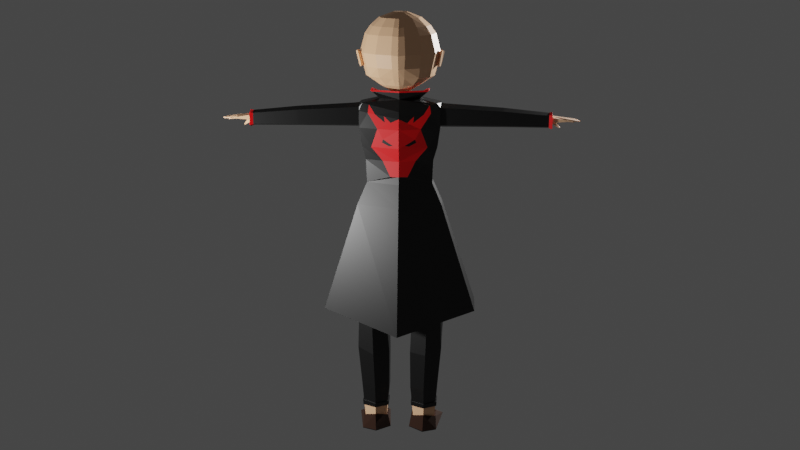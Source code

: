 # Source: LP-Human.blend  (saved by Blender 3.1.7; exported with 4.5.12 LTS)
import bpy
from mathutils import Matrix  # noqa: F401  (used for matrix-valued properties, if any)

bpy.ops.wm.read_factory_settings(use_empty=True)
scene = bpy.context.scene
scene.name = 'Scene'

# ---- collections
col_collection = bpy.data.collections.new('Collection'); scene.collection.children.link(col_collection)
col_collection_001 = bpy.data.collections.new('Collection.001'); col_collection.children.link(col_collection_001)

# ---- materials (node trees are filled in below, after node groups)
mat_material_001 = bpy.data.materials.new('Material.001')
mat_band = bpy.data.materials.new('Band')
mat_black = bpy.data.materials.new('Black')
mat_red = bpy.data.materials.new('red')
mat_shoes = bpy.data.materials.new('shoes')
mat_material = bpy.data.materials.new('Material')

# ---- material node trees
mat_material_001.use_nodes = True; mat_material_001.node_tree.nodes.clear()
_N = mat_material_001.node_tree.nodes; _L = mat_material_001.node_tree.links
n0 = _N.new('ShaderNodeBsdfPrincipled'); n0.name = 'Principled BSDF'; n0.location = (10, 300)
n0.distribution = 'GGX'
n0.subsurface_method = 'RANDOM_WALK_SKIN'
n0.inputs[0].default_value = (0.956, 0.5583, 0.3231, 1.0)
n0.inputs[3].default_value = 1.45
n0.inputs[27].default_value = (0.0, 0.0, 0.0, 1.0)
n0.inputs[28].default_value = 1.0
n1 = _N.new('ShaderNodeOutputMaterial'); n1.name = 'Material Output'; n1.location = (300, 300)
_L.new(n0.outputs[0], n1.inputs[0])
n1.is_active_output = True
mat_band.use_nodes = True; mat_band.node_tree.nodes.clear()
_N = mat_band.node_tree.nodes; _L = mat_band.node_tree.links
n0 = _N.new('ShaderNodeBsdfPrincipled'); n0.name = 'Principled BSDF'; n0.location = (10, 300)
n0.distribution = 'GGX'
n0.subsurface_method = 'RANDOM_WALK_SKIN'
n0.inputs[0].default_value = (0.6258, 0.6258, 0.6258, 1.0)
n0.inputs[2].default_value = 0.7857
n0.inputs[3].default_value = 1.45
n0.inputs[27].default_value = (0.0, 0.0, 0.0, 1.0)
n0.inputs[28].default_value = 1.0
n1 = _N.new('ShaderNodeOutputMaterial'); n1.name = 'Material Output'; n1.location = (300, 300)
_L.new(n0.outputs[0], n1.inputs[0])
n1.is_active_output = True
mat_black.use_nodes = True; mat_black.node_tree.nodes.clear()
_N = mat_black.node_tree.nodes; _L = mat_black.node_tree.links
n0 = _N.new('ShaderNodeBsdfPrincipled'); n0.name = 'Principled BSDF'; n0.location = (10, 300)
n0.distribution = 'GGX'
n0.subsurface_method = 'RANDOM_WALK_SKIN'
n0.inputs[0].default_value = (0.005333, 0.005333, 0.005333, 1.0)
n0.inputs[2].default_value = 0.3857
n0.inputs[3].default_value = 1.45
n0.inputs[27].default_value = (0.0, 0.0, 0.0, 1.0)
n0.inputs[28].default_value = 1.0
n1 = _N.new('ShaderNodeOutputMaterial'); n1.name = 'Material Output'; n1.location = (300, 300)
_L.new(n0.outputs[0], n1.inputs[0])
n1.is_active_output = True
mat_red.use_nodes = True; mat_red.node_tree.nodes.clear()
_N = mat_red.node_tree.nodes; _L = mat_red.node_tree.links
n0 = _N.new('ShaderNodeBsdfPrincipled'); n0.name = 'Principled BSDF'; n0.location = (10, 300)
n0.distribution = 'GGX'
n0.subsurface_method = 'RANDOM_WALK_SKIN'
n0.inputs[0].default_value = (1.0, 0.0, 0.001114, 1.0)
n0.inputs[3].default_value = 1.45
n0.inputs[27].default_value = (0.0, 0.0, 0.0, 1.0)
n0.inputs[28].default_value = 1.0
n1 = _N.new('ShaderNodeOutputMaterial'); n1.name = 'Material Output'; n1.location = (300, 300)
_L.new(n0.outputs[0], n1.inputs[0])
n1.is_active_output = True
mat_shoes.use_nodes = True; mat_shoes.node_tree.nodes.clear()
_N = mat_shoes.node_tree.nodes; _L = mat_shoes.node_tree.links
n0 = _N.new('ShaderNodeBsdfPrincipled'); n0.name = 'Principled BSDF'; n0.location = (10, 300)
n0.distribution = 'GGX'
n0.subsurface_method = 'RANDOM_WALK_SKIN'
n0.inputs[0].default_value = (0.0248, 0.006515, 0.0005363, 1.0)
n0.inputs[2].default_value = 0.922
n0.inputs[3].default_value = 1.45
n0.inputs[27].default_value = (0.0, 0.0, 0.0, 1.0)
n0.inputs[28].default_value = 1.0
n1 = _N.new('ShaderNodeOutputMaterial'); n1.name = 'Material Output'; n1.location = (300, 300)
_L.new(n0.outputs[0], n1.inputs[0])
n1.is_active_output = True
mat_material.use_nodes = True; mat_material.node_tree.nodes.clear()
_N = mat_material.node_tree.nodes; _L = mat_material.node_tree.links
n0 = _N.new('ShaderNodeBsdfPrincipled'); n0.name = 'Principled BSDF'; n0.location = (10, 300)
n0.distribution = 'GGX'
n0.subsurface_method = 'RANDOM_WALK_SKIN'
n0.inputs[0].default_value = (0.8, 0.5346, 0.0, 1.0)
n0.inputs[1].default_value = 0.7523
n0.inputs[2].default_value = 0.8578
n0.inputs[3].default_value = 1.45
n0.inputs[27].default_value = (0.0, 0.0, 0.0, 1.0)
n0.inputs[28].default_value = 1.0
n1 = _N.new('ShaderNodeOutputMaterial'); n1.name = 'Material Output'; n1.location = (300, 300)
_L.new(n0.outputs[0], n1.inputs[0])
n1.is_active_output = True

# ---- world
world_world = bpy.data.worlds.new('World'); scene.world = world_world
world_world.use_nodes = True; world_world.node_tree.nodes.clear()
_N = world_world.node_tree.nodes; _L = world_world.node_tree.links
n0 = _N.new('ShaderNodeOutputWorld'); n0.name = 'World Output'; n0.location = (300, 300)
n1 = _N.new('ShaderNodeBackground'); n1.name = 'Background'; n1.location = (10, 300)
n1.inputs[0].default_value = (0.05088, 0.05088, 0.05088, 1.0)
_L.new(n1.outputs[0], n0.inputs[0])
n0.is_active_output = True
world_world.color = (0.05088, 0.05088, 0.05088)
world_world.use_sun_shadow = False
world_world.sun_shadow_jitter_overblur = 0.0

# ---- cameras
cam_camera_001 = bpy.data.cameras.new('Camera.001')
cam_camera_001.clip_end = 100.0
cam_camera_001.ortho_scale = 7.314

# ---- lights
light_light_001 = bpy.data.lights.new('Light.001', 'POINT')
light_light_001.transmission_factor = 0.0
light_light_001.energy = 500.0
light_light_001.shadow_soft_size = 0.1
light_light_001.shadow_maximum_resolution = 0.006
light_light_001.use_absolute_resolution = True
light_light_002 = bpy.data.lights.new('Light.002', 'POINT')
light_light_002.transmission_factor = 0.0
light_light_002.energy = 200.0
light_light_002.shadow_soft_size = 0.1
light_light_002.shadow_maximum_resolution = 0.006
light_light_002.use_absolute_resolution = True

# ---- meshes
me_cylinder = bpy.data.meshes.new('Cylinder')
me_cylinder.from_pydata([(0.434, 0.227, 0.2137), (0.6257, 0.1163, 0.2137), (0.6257, -0.1051, 0.2137), (0.434, -0.2158, 0.2137), (0.2422, -0.1051, 0.2137), (0.2422, 0.1163, 0.2137), (0.7544, 0.1396, 4.565), (0.4378, 0.3224, 4.565), (0.7544, -0.1759, 4.565), (0.4378, -0.3587, 4.565), (0.1199, -0.4665, 4.565), (0.1215, 0.42, 4.565), (-0.00035, 0.4553, 4.554), (-0.001143, -0.5123, 4.565), (0.6492, 0.06774, 4.795), (0.398, 0.2339, 4.795), (0.6492, -0.1597, 4.795), (0.4029, -0.3259, 4.795), (0.1095, -0.4238, 4.795), (0.1106, 0.3227, 4.795), (0.0001921, 0.3561, 4.785), (0.0002052, -0.4311, 4.795), (0.5694, 0.03912, 4.93), (0.3299, 0.1774, 4.93), (0.5694, -0.1325, 4.93), (0.3299, -0.2708, 4.93), (0.09065, -0.3523, 4.93), (0.09188, 0.2512, 4.93), (-0.0007501, 0.2816, 4.922), (-0.0002716, -0.3678, 4.931), (0.4691, 0.06594, 5.143), (0.2716, 0.18, 5.143), (0.4691, -0.1026, 5.143), (0.2716, -0.2166, 5.143), (0.07399, -0.2839, 5.143), (0.07697, 0.2409, 5.143), (0.0002658, 0.2687, 5.136), (-0.001013, -0.3125, 5.143), (0.4716, 0.07256, 5.342), (0.2741, 0.1866, 5.342), (0.4716, -0.1084, 5.342), (0.2741, -0.2224, 5.342), (0.07506, -0.2896, 5.342), (0.07666, 0.2474, 5.342), (-9.581e-07, 0.2752, 5.335), (0.0001015, -0.3182, 5.342), (0.5, 0.08003, 5.433), (0.2902, 0.2012, 5.433), (0.5, -0.1152, 5.433), (0.2902, -0.2363, 5.433), (0.07958, -0.3078, 5.433), (0.08084, 0.2658, 5.433), (-0.00051, 0.2944, 5.426), (-7.405e-05, -0.3381, 5.433), (0.5254, 0.1199, 5.617), (0.3055, 0.2566, 5.617), (0.5254, -0.1507, 5.617), (0.3055, -0.2476, 5.617), (0.08342, -0.3224, 5.617), (0.08569, 0.3117, 5.617), (0.0002445, 0.3428, 5.609), (-4.172e-05, -0.3542, 5.617), (0.6207, 0.1555, 5.953), (0.3539, 0.2913, 5.966), (0.6207, -0.2808, 5.953), (0.4087, -0.4509, 5.953), (0.1119, -0.5512, 5.953), (0.103, 0.3559, 5.966), (0.0002135, 0.3657, 5.961), (7.659e-05, -0.5514, 5.953), (0.6179, 0.1557, 6.134), (0.3514, 0.2915, 6.12), (0.6179, -0.2805, 6.134), (0.4059, -0.4506, 6.134), (0.1113, -0.5509, 6.134), (0.1015, 0.3562, 6.12), (-0.0016, 0.3659, 6.124), (-0.0005913, -0.5273, 6.134), (0.6488, 0.1596, 6.644), (0.3473, 0.2854, 6.478), (0.6488, -0.1521, 6.654), (0.3473, -0.2821, 6.478), (0.09526, -0.3675, 6.478), (0.09639, 0.3501, 6.478), (-0.0008441, 0.3667, 6.469), (1.568e-05, -0.3575, 6.478), (0.5212, 0.1397, 6.701), (0.2885, 0.261, 6.54), (0.5212, -0.1229, 6.701), (0.2885, -0.2442, 6.54), (0.0793, -0.3157, 6.54), (0.08165, 0.3258, 6.54), (0.0001742, 0.3544, 6.532), (-0.0004777, -0.3133, 6.54), (0.3838, 0.1243, 6.702), (0.2087, 0.2123, 6.643), (0.3838, -0.1026, 6.702), (0.2087, -0.1906, 6.643), (0.05816, -0.2425, 6.643), (0.05929, 0.2593, 6.643), (-0.0002985, 0.2843, 6.638), (0.0002727, -0.2518, 6.644), (0.1492, 0.01584, 6.775), (0.08658, 0.05202, 6.775), (0.1492, -0.07093, 6.775), (0.08658, -0.1071, 6.775), (0.0242, -0.1284, 6.775), (0.02533, 0.07134, 6.775), (-0.0001529, 0.07973, 6.773), (0.0004099, -0.1375, 6.775), (0.0975, 0.0005692, 6.892), (0.05641, 0.03673, 6.892), (0.0975, -0.08614, 6.892), (0.05641, -0.1223, 6.892), (0.0156, -0.1436, 6.892), (0.01624, 0.05603, 6.892), (-0.0008294, 0.05989, 6.89), (-0.0003613, -0.1472, 6.892), (0.7005, -0.2039, 6.351), (0.6912, 0.17, 6.308), (0.662, -0.0107, 6.336), (1.722, 0.115, 6.542), (1.722, -0.1104, 6.552), (1.697, -0.1511, 6.405), (1.69, 0.1241, 6.371), (1.675, -0.01474, 6.373), (0.6488, -0.002582, 6.698), (1.719, -0.003753, 6.574), (2.596, 0.008327, 6.47), (2.596, 0.0975, 6.45), (2.573, 0.1048, 6.359), (2.596, -0.07064, 6.465), (2.595, -0.1412, 6.37), (2.574, -0.05711, 6.336), (0.896, 0.1533, 6.337), (0.8732, 0.1434, 6.615), (0.9046, -0.185, 6.376), (0.8691, -0.01153, 6.349), (0.8732, -0.1372, 6.625), (0.8732, -0.002917, 6.669), (0.5212, 0.006783, 6.719), (0.3838, 0.009471, 6.703), (0.1492, -0.02808, 6.775), (0.1102, -0.04332, 6.892), (0.8047, 0.1608, 6.324), (0.8136, -0.1935, 6.365), (0.7731, -0.1439, 6.638), (0.7731, 0.1506, 6.628), (0.7767, -0.01116, 6.343), (0.7731, -0.002767, 6.682), (2.483, -0.01388, 6.344), (2.504, -0.0787, 6.381), (2.521, 0.06097, 6.449), (2.499, 0.06973, 6.357), (2.521, -0.04971, 6.462), (2.521, 0.002413, 6.482), (1.681, 0.117, 6.547), (1.638, -0.01452, 6.371), (1.679, -0.003695, 6.58), (1.653, 0.1261, 6.369), (1.661, -0.1534, 6.403), (1.681, -0.1122, 6.557), (1.735, -0.147, 6.404), (1.728, 0.1204, 6.371), (1.758, -0.1071, 6.547), (1.756, -0.003746, 6.568), (1.713, -0.01483, 6.372), (1.758, 0.1114, 6.537), (2.802, 0.007221, 6.444), (2.802, 0.09556, 6.41), (2.797, 0.09948, 6.377), (2.802, -0.1054, 6.428), (2.804, -0.1189, 6.392), (2.791, -0.04162, 6.395), (3.066, -0.01649, 6.382), (2.949, 0.07955, 6.376), (2.947, 0.0809, 6.363), (3.02, -0.1043, 6.388), (3.021, -0.1048, 6.373), (3.063, -0.02842, 6.368), (2.679, -0.1382, 6.376), (2.658, -0.05957, 6.395), (2.62, -0.1692, 6.319), (2.617, -0.1305, 6.275), (2.667, -0.1425, 6.284), (2.673, -0.1706, 6.326), (2.728, -0.2121, 6.208), (2.722, -0.1897, 6.198), (2.735, -0.1785, 6.212), (2.74, -0.2002, 6.223), (2.802, 0.06529, 6.42), (2.949, 0.06037, 6.378), (2.947, 0.06, 6.368), (2.796, 0.06192, 6.387), (3.041, 0.02743, 6.383), (2.802, 0.05933, 6.43), (3.038, 0.0272, 6.371), (2.796, 0.05469, 6.385), (2.912, -0.1102, 6.412), (2.923, -0.002383, 6.422), (2.916, -0.03386, 6.384), (2.914, -0.1144, 6.382), (2.839, 0.09284, 6.406), (2.836, 0.09542, 6.38), (2.839, 0.06271, 6.412), (2.835, 0.06125, 6.388), (2.922, 0.05069, 6.409), (2.917, 0.04862, 6.38), (2.922, 0.0127, 6.417), (2.802, 0.008207, 6.442), (3.041, 0.01345, 6.384), (3.038, 0.0123, 6.37), (2.916, 0.01115, 6.378), (2.795, 0.004413, 6.383), (3.064, -0.0164, 6.368), (2.917, -0.003495, 6.385), (2.793, 0.003299, 6.384), (3.066, -0.03327, 6.38), (2.923, -0.04651, 6.418), (2.802, -0.05778, 6.436), (3.064, -0.03278, 6.369), (2.794, -0.05332, 6.398), (2.917, -0.04459, 6.386), (2.802, -0.05966, 6.433), (2.912, -0.07341, 6.415), (3.02, -0.08198, 6.39), (3.018, -0.08172, 6.376), (2.795, -0.05669, 6.397), (2.907, -0.07202, 6.382), (2.985, -0.111, 6.399), (2.987, -0.1129, 6.373), (2.985, -0.0774, 6.401), (2.981, -0.07667, 6.376), (3.026, -0.03094, 6.371), (3.031, -0.01011, 6.394), (3.027, -0.0103, 6.371), (3.031, -0.03893, 6.392), (3.027, -0.03796, 6.372), (3.013, 0.03563, 6.391), (3.009, 0.03488, 6.372), (3.013, 0.00986, 6.396), (3.008, 0.009416, 6.371), (2.924, 0.08671, 6.388), (2.924, 0.05771, 6.392), (2.921, 0.08879, 6.368), (2.921, 0.05697, 6.375), (2.573, 0.07709, 6.364), (0.2023, 0.04917, 6.97), (0.1157, 0.1254, 6.97), (0.229, -0.04336, 6.97), (0.1157, -0.2099, 6.97), (0.2023, -0.1336, 6.97), (0.02961, -0.2548, 6.97), (0.03097, 0.1661, 6.97), (-0.0009228, 0.1742, 6.967), (0.0007486, -0.2623, 6.97), (0.1002, 0.02627, 8.437), (0.05852, 0.07815, 8.43), (0.113, -0.01822, 8.437), (0.05852, -0.0983, 8.437), (0.1002, -0.06164, 8.437), (0.01714, -0.1199, 8.437), (0.01779, 0.09773, 8.43), (0.0004851, 0.1016, 8.429), (0.0004593, -0.1235, 8.437), (0.329, -0.4407, 7.227), (0.3519, -0.5366, 7.42), (0.3841, -0.5724, 7.681), (0.3402, -0.5315, 8.032), (0.2134, -0.3128, 8.338), (0.0617, -0.3921, 8.338), (0.09682, -0.6586, 8.032), (0.1106, -0.7153, 7.681), (0.09698, -0.6698, 7.42), (0.08997, -0.548, 7.227), (0.329, 0.3224, 7.227), (0.3519, 0.4197, 7.42), (0.3841, 0.4561, 7.681), (0.3402, 0.3976, 8.024), (0.2134, 0.259, 8.33), (0.3067, 0.1618, 8.33), (0.5259, 0.2191, 8.024), (0.6001, 0.251, 7.681), (0.5493, 0.231, 7.42), (0.5103, 0.1776, 7.227), (-0.003384, 0.4389, 7.22), (0.0002185, 0.5644, 7.411), (0.0005334, 0.6114, 7.671), (-0.00114, 0.5357, 8.015), (0.0006336, 0.3451, 8.325), (0.06409, 0.3308, 8.33), (0.1007, 0.5127, 8.024), (0.1149, 0.5855, 7.681), (0.101, 0.5403, 7.42), (0.09374, 0.4195, 7.227), (0.3538, -0.01923, 8.338), (0.6013, -0.06049, 8.032), (0.6848, -0.04313, 7.681), (0.6283, -0.04323, 7.42), (0.5843, -0.04331, 7.227), (0.3067, -0.1784, 8.338), (0.5259, -0.3159, 8.032), (0.6001, -0.3301, 7.681), (0.5493, -0.3107, 7.42), (0.5103, -0.2588, 7.227), (-0.00108, -0.566, 7.227), (0.0002968, -0.6922, 7.42), (0.000363, -0.7392, 7.681), (-0.001292, -0.6799, 8.033), (0.0004994, -0.4054, 8.338), (0.06312, -0.4474, 7.074), (0.3336, 0.1334, 7.074), (0.06572, 0.3197, 7.074), (0.3846, -0.04336, 7.074), (0.3336, -0.2158, 7.074), (0.2275, -0.3615, 7.074), (0.2275, 0.2419, 7.074), (-0.0003356, 0.3352, 7.068), (-0.001034, -0.4618, 7.074), (0.2908, -0.4544, 8.185), (0.08196, -0.5635, 8.185), (0.2908, 0.3402, 8.177), (0.4418, 0.1923, 8.177), (-0.002117, 0.4588, 8.17), (0.08526, 0.439, 8.177), (0.5065, -0.05018, 8.185), (0.4418, -0.2693, 8.185), (-0.0003295, -0.5818, 8.186), (0.6488, 0.04257, 6.683), (0.5212, 0.04377, 6.714), (0.3838, 0.04143, 6.703), (0.1492, -0.01585, 6.775), (0.1066, -0.0311, 6.892), (1.72, 0.02931, 6.565), (2.596, 0.03315, 6.464), (0.8732, 0.03781, 6.654), (0.7731, 0.03993, 6.667), (2.521, 0.01871, 6.473), (1.679, 0.02989, 6.571), (1.757, 0.02832, 6.559), (0.2215, -0.01761, 6.97), (0.1094, -0.005838, 8.437), (0.5637, 0.01817, 7.227), (0.6063, 0.0331, 7.42), (0.6612, 0.03874, 7.681), (0.5803, 0.01733, 8.03), (0.3407, 0.03115, 8.336), (0.3704, 0.005848, 7.074), (0.4885, 0.01732, 8.183), (0.7465, 0.02076, 7.69), (0.6899, 0.008726, 7.424), (0.6518, 0.08051, 7.424), (0.7056, 0.09775, 7.69), (0.7164, -0.007014, 7.697), (0.6764, 0.06823, 7.697), (0.6238, 0.05138, 7.436), (0.6611, -0.01877, 7.436), (0.574, -0.01257, 7.227), (0.6173, -0.005066, 7.42), (0.673, -0.002198, 7.681), (0.5908, -0.02158, 8.031), (0.3472, 0.005964, 8.337), (0.3775, -0.01876, 7.074), (0.4975, -0.01643, 8.184), (0.6488, 0.01999, 6.69), (0.5212, 0.02528, 6.716), (0.3838, 0.02545, 6.703), (0.1492, -0.02197, 6.775), (0.1084, -0.03721, 6.892), (1.719, 0.01278, 6.569), (2.596, 0.02074, 6.467), (0.8732, 0.01745, 6.662), (0.7731, 0.01858, 6.674), (2.521, 0.01056, 6.478), (1.679, 0.0131, 6.576), (1.756, 0.01229, 6.564), (0.2252, -0.03049, 6.97), (0.1112, -0.01203, 8.437), (0.6708, 0.04462, 7.401), (0.7246, 0.06615, 7.721), (0.6424, 0.0163, 7.414), (0.695, 0.03735, 7.727), (0.107, -0.5022, 6.225), (-0.0004299, -0.5066, 6.226), (0.1001, 0.3545, 6.215), (0.3503, 0.2899, 6.215), (0.3903, -0.4058, 6.225), (-0.001399, 0.3661, 6.216), (0.6592, -0.2422, 6.243), (0.6495, 0.1619, 6.209), (0.4347, 0.249, 0.4567), (0.6455, 0.1273, 0.4573), (0.6455, -0.1161, 0.4573), (0.4347, -0.2378, 0.4567), (0.224, -0.1161, 0.4567), (0.224, 0.1273, 0.4567), (0.436, 0.288, 0.8552), (0.6806, 0.1468, 0.9531), (0.6806, -0.1356, 0.9531), (0.436, -0.2768, 0.8552), (0.1914, -0.1356, 0.8553), (0.1914, 0.1468, 0.8553), (0.7434, 0.167, 1.734), (0.464, 0.3283, 1.636), (0.7435, -0.1557, 1.734), (0.464, -0.3171, 1.636), (0.1844, -0.1557, 1.636), (0.1845, 0.167, 1.636), (0.8394, 0.2173, 3.949), (0.4852, 0.4445, 3.948), (0.8393, -0.2264, 3.949), (0.4852, -0.3925, 3.948), (0.1773, -0.4273, 3.855), (0.09409, 0.5124, 3.947), (0.1438, -0.1992, 2.716), (0.1439, 0.2086, 2.716), (0.8501, -0.1991, 2.824), (0.497, -0.4031, 2.716), (0.497, 0.4124, 2.715), (0.8501, 0.2086, 2.824), (0.1194, -0.2092, 3.349), (0.8602, -0.2091, 3.457), (0.4898, 0.4324, 3.349), (0.1194, 0.2185, 3.349), (0.4898, -0.423, 3.349), (0.8602, 0.2185, 3.457), (0.2323, 0.1515, 2.206), (0.4814, -0.3237, 2.206), (0.7304, 0.1514, 2.292), (0.1961, -0.159, 2.206), (0.7666, -0.1589, 2.304), (0.4814, 0.2952, 2.233), (0.09456, -0.2404, 3.652), (0.8764, -0.2265, 3.653), (0.4921, 0.4356, 3.653), (0.0896, 0.2532, 3.652), (0.492, -0.4104, 3.653), (0.8764, 0.2361, 3.653), (0.0003932, -0.3351, 3.708), (-0.001367, 0.494, 3.987), (0.7689, 0.1938, 4.394), (0.4453, 0.381, 4.394), (0.769, -0.1814, 4.394), (0.4454, -0.3687, 4.394), (0.1232, -0.4785, 4.394), (0.1246, 0.4805, 4.394), (0.0004379, -0.5247, 4.394), (7.395e-05, 0.4975, 4.383), (0.7571, 0.1409, 4.565), (0.439, 0.3251, 4.566), (0.757, -0.1775, 4.565), (0.439, -0.3615, 4.565), (0.121, -0.4694, 4.565), (0.1223, 0.4228, 4.566), (0.0003981, 0.4575, 4.554), (-0.0004305, -0.5148, 4.565), (-0.0001622, -0.5347, 4.237), (1.905e-05, 0.514, 4.228), (0.1151, 0.5054, 4.242), (0.4543, 0.4006, 4.242), (0.4543, -0.3886, 4.242), (0.1433, -0.5043, 4.241), (0.795, 0.2034, 4.242), (0.795, -0.1915, 4.242), (0.0004839, 0.5405, 4.06), (0.4652, 0.4195, 4.059), (0.1581, -0.4897, 4.058), (0.8238, -0.2033, 4.059), (-0.0001207, -0.4853, 4.02), (0.1082, 0.5298, 4.059), (0.4652, -0.4108, 4.059), (0.8238, 0.212, 4.059), (0.4347, 0.252, 0.4565), (0.6481, 0.1288, 0.4571), (0.6481, -0.1176, 0.4571), (0.4347, -0.2408, 0.4565), (0.2213, -0.1176, 0.4565), (0.2213, 0.1288, 0.4565), (-0.0009675, 0.3043, 6.966), (0.4968, 0.1639, 6.966), (0.4968, -0.1171, 6.966), (0.3422, 0.1199, 6.81), (-0.001577, 0.2812, 6.81), (0.07305, -0.2722, 6.61), (0.3422, -0.1519, 6.81), (0.1764, -0.2551, 6.797), (0.01929, -0.4013, 8.338), (0.01921, 0.3409, 8.326), (0.01737, -0.6759, 8.032), (0.01824, 0.4542, 8.171), (0.01728, 0.5315, 8.017), (0.01517, -0.736, 7.681), (0.01833, -0.5777, 8.186), (0.01512, 0.6081, 7.672), (0.6334, 0.2047, 6.728), (0.6882, -0.2412, 6.707), (-0.0005974, 0.3884, 6.586), (0.112, -0.4015, 6.462), (0.6907, 0.2362, 6.254), (0.6907, -0.3888, 6.14), (0.1365, -0.5569, 6.14), (-4.301e-05, 0.4675, 6.254), (0.6455, 0.1946, 5.888), (0.6455, -0.3729, 5.947), (0.1635, -0.5685, 5.947), (0.0001796, 0.4481, 5.888), (0.578, 0.1893, 5.627), (0.578, -0.1721, 5.6), (0.1451, -0.3318, 5.6), (0.0001228, 0.3968, 5.627), (0.5602, 0.2083, 5.185), (0.5602, -0.1552, 5.162), (0.1764, -0.3489, 5.162), (0.0004079, 0.4608, 5.185), (1.323, 0.2992, 2.603), (1.323, -0.4125, 2.592), (0.7032, -0.6531, 2.292), (0.0001551, 0.9743, 2.289), (-0.0003798, 0.4195, 6.456), (0.6909, 0.2171, 6.575), (0.6909, -0.3096, 6.455), (0.1216, -0.4625, 6.336), (0.6909, 0.1815, 6.567), (0.6907, 0.02697, 6.249), (0.6907, 0.1918, 6.306), (0.6979, -0.01241, 6.707), (0.6905, 0.1783, 6.644), (0.6909, -0.2044, 6.479), (0.6908, -0.2232, 6.31), (0.6899, -0.1845, 6.653), (2.577, 0.132, 6.45), (2.577, 0.01917, 6.218), (2.577, 0.1396, 6.259), (2.577, 0.01254, 6.552), (2.577, 0.1297, 6.506), (2.577, -0.1498, 6.385), (2.577, -0.1635, 6.262), (2.577, -0.1353, 6.513), (0.7811, 0.1787, 6.562), (0.7807, 0.1755, 6.638), (0.7808, 0.02653, 6.249), (0.7809, 0.1889, 6.305), (0.7801, 0.01758, 6.7), (0.7801, -0.1817, 6.647), (0.7811, -0.2013, 6.475), (0.781, -0.2198, 6.309), (0.8908, 0.1722, 6.63), (0.8911, 0.1852, 6.304), (0.8903, -0.1783, 6.64), (0.8911, -0.2156, 6.308), (0.8913, 0.1753, 6.556), (0.891, 0.02598, 6.25), (0.8903, 0.01721, 6.692), (0.8913, -0.1975, 6.471), (1.662, 0.1485, 6.58), (1.662, 0.1598, 6.297), (1.661, -0.1543, 6.588), (1.662, -0.1865, 6.301), (1.662, 0.1511, 6.515), (1.662, 0.02218, 6.25), (1.661, 0.0146, 6.633), (1.662, -0.1709, 6.442), (1.712, 0.1469, 6.576), (1.712, 0.1581, 6.297), (1.712, -0.1527, 6.584), (1.712, -0.1846, 6.301), (1.712, 0.1496, 6.513), (1.712, 0.02194, 6.251), (1.712, 0.01443, 6.629), (1.712, -0.1691, 6.44), (1.754, 0.1456, 6.573), (1.754, 0.1567, 6.297), (1.753, -0.1514, 6.581), (1.754, -0.1831, 6.3), (1.754, 0.1483, 6.51), (1.754, 0.02173, 6.251), (1.753, 0.01429, 6.626), (1.754, -0.1677, 6.438), (2.523, 0.113, 6.497), (2.523, 0.1216, 6.282), (2.523, -0.1184, 6.503), (2.523, -0.143, 6.284), (2.524, 0.115, 6.448), (2.523, 0.01649, 6.246), (2.523, 0.0107, 6.538), (2.524, -0.131, 6.392), (0.0003638, 0.5504, 4.738), (0.7285, 0.2242, 4.735), (0.7285, -0.2293, 4.714), (0.2683, -0.4313, 4.637), (0.2101, -0.2405, 6.815), (0.1014, -0.2595, 6.631), (0.1727, -0.3846, 6.488), (0.1948, -0.5392, 6.14), (0.2143, -0.5479, 5.947), (0.1907, -0.315, 5.6), (0.2168, -0.3285, 5.162), (0.7685, -0.6277, 2.323), (0.1816, -0.4464, 6.348), (0.3168, -0.41, 4.645), (-0.001061, 0.3008, 6.942), (0.473, -0.1225, 6.942), (0.473, 0.1571, 6.942), (0.1605, -0.2577, 6.768), (0.1934, -0.2435, 6.787), (0.0003081, 0.4384, 5.34), (0.2811, 0.2959, 5.627), (0.4783, 0.2603, 5.888), (0.3655, 0.3451, 6.254), (0.1478, 0.3867, 5.331), (0.1398, 0.391, 6.379), (0.2526, 0.3454, 6.499), (0.4134, 0.2983, 6.527), (0.534, 0.263, 6.548), (0.5133, 0.2395, 6.701), (0.2385, 0.3643, 6.378), (0.2711, 0.3605, 6.059), (0.09976, 0.4153, 5.945), (0.1719, 0.3852, 5.929), (0.2942, 0.3445, 5.996), (0.4349, 0.2566, 0.5388), (0.6523, 0.1311, 0.5518), (0.6523, -0.1199, 0.5518), (0.4349, -0.2454, 0.5388), (0.2175, -0.1199, 0.5388), (0.2175, 0.1311, 0.5388), (0.6689, 0.1405, 0.5511), (0.6646, 0.1383, 0.4553), (0.6689, -0.1293, 0.5511), (0.6646, -0.1271, 0.4553), (0.4351, -0.2645, 0.5376), (0.4347, -0.2598, 0.4545), (0.201, -0.1295, 0.5375), (0.2049, -0.1271, 0.4544), (0.201, 0.1407, 0.5375), (0.2049, 0.1383, 0.4544), (0.4347, 0.271, 0.4545), (0.4351, 0.2757, 0.5376), (0.4335, 0.259, 0.3021), (0.6546, 0.133, 0.225), (0.6553, -0.1079, 0.2326), (0.4349, -0.2309, 0.2455), (0.2139, -0.113, 0.233), (0.2135, 0.1301, 0.2286), (0.4183, 0.3448, -0.02594), (0.6628, 0.2343, -0.02692), (0.7696, -0.496, -0.01959), (0.5158, -0.7083, -0.0168), (0.2212, -0.5955, -0.01825), (0.1694, 0.1317, -0.0267), (0.5127, -0.6919, -0.001229), (0.7703, -0.4801, -0.004683), (0.4213, 0.3515, -0.0067), (0.168, 0.1386, -0.01176), (0.2159, -0.5763, -0.003357), (0.6673, 0.2376, -0.01219), (0.7121, -0.1694, 4.657), (0.4238, -0.3455, 4.657), (0.4218, 0.2869, 4.657), (0.7121, 0.1108, 4.657), (-0.0001324, 0.4155, 4.646), (0.1172, 0.3809, 4.657), (-6.995e-05, -0.4743, 4.657), (0.1157, -0.4494, 4.657), (0.7627, 0.1445, 4.57), (0.4418, 0.3316, 4.569), (0.7633, -0.1806, 4.569), (0.4423, -0.3684, 4.567), (0.1236, -0.4766, 4.567), (0.1242, 0.4297, 4.569), (0.0007319, 0.4638, 4.558), (9.182e-05, -0.5214, 4.567), (0.4282, -0.3553, 4.659), (0.7206, 0.1155, 4.662), (0.1199, 0.3906, 4.661), (0.1194, -0.4595, 4.659), (0.7207, -0.175, 4.661), (0.4259, 0.296, 4.662), (-0.0006667, 0.4228, 4.65), (0.0001435, -0.502, 4.659), (0.05025, -0.4935, 4.635), (6.173e-05, -0.5263, 4.572), (0.0001298, -0.5146, 4.664), (0.05024, -0.5061, 4.639)], [], [(0, 1, 639, 638), (1, 2, 640, 639), (2, 3, 641, 640), (3, 4, 642, 641), (4, 5, 643, 642), (5, 0, 638, 643), (657, 656, 16, 17), (7, 6, 448, 449), (394, 393, 475, 476), (12, 11, 453, 454), (395, 394, 476, 477), (10, 13, 455, 452), (390, 395, 477, 472), (13, 12, 454, 455), (11, 7, 449, 453), (9, 10, 452, 451), (391, 390, 472, 473), (8, 9, 451, 450), (18, 17, 25, 26), (659, 658, 15, 14), (661, 660, 20, 19), (660, 662, 21, 20), (663, 657, 17, 18), (656, 659, 14, 16), (662, 663, 18, 21), (658, 661, 19, 15), (27, 28, 36, 35), (16, 14, 22, 24), (21, 18, 26, 29), (15, 19, 27, 23), (17, 16, 24, 25), (14, 15, 23, 22), (19, 20, 28, 27), (20, 21, 29, 28), (35, 36, 44, 43), (28, 29, 37, 36), (26, 25, 33, 34), (24, 22, 30, 32), (29, 26, 34, 37), (23, 27, 35, 31), (25, 24, 32, 33), (22, 23, 31, 30), (41, 40, 48, 49), (36, 37, 45, 44), (34, 33, 41, 42), (32, 30, 38, 40), (37, 34, 42, 45), (31, 35, 43, 39), (33, 32, 40, 41), (30, 31, 39, 38), (53, 50, 58, 61), (38, 39, 47, 46), (43, 44, 52, 51), (44, 45, 53, 52), (42, 41, 49, 50), (40, 38, 46, 48), (45, 42, 50, 53), (39, 43, 51, 47), (59, 60, 68, 67), (47, 51, 59, 55), (49, 48, 56, 57), (46, 47, 55, 54), (51, 52, 60, 59), (52, 53, 61, 60), (50, 49, 57, 58), (48, 46, 54, 56), (69, 66, 74, 77), (60, 61, 69, 68), (58, 57, 65, 66), (56, 54, 62, 64), (61, 58, 66, 69), (55, 59, 67, 63), (57, 56, 64, 65), (54, 55, 63, 62), (72, 70, 389, 388), (63, 67, 75, 71), (65, 64, 72, 73), (62, 63, 71, 70), (67, 68, 76, 75), (68, 69, 77, 76), (66, 65, 73, 74), (64, 62, 70, 72), (83, 84, 92, 91), (383, 382, 82, 85), (385, 384, 83, 79), (73, 72, 388, 386), (70, 71, 385, 389), (384, 387, 84, 83), (387, 383, 85, 84), (382, 386, 81, 82), (91, 92, 100, 99), (84, 85, 93, 92), (82, 81, 89, 90), (80, 126, 140, 88), (85, 82, 90, 93), (79, 83, 91, 87), (81, 80, 88, 89), (78, 79, 87, 86), (92, 93, 101, 100), (90, 89, 97, 98), (329, 86, 94, 330), (93, 90, 98, 101), (87, 91, 99, 95), (89, 88, 96, 97), (86, 87, 95, 94), (331, 102, 110, 332), (141, 142, 104, 96), (96, 104, 105, 97), (97, 105, 106, 98), (98, 106, 109, 101), (95, 103, 102, 94), (99, 107, 103, 95), (100, 108, 107, 99), (332, 110, 247, 340), (109, 106, 114, 117), (103, 107, 115, 111), (105, 104, 112, 113), (102, 103, 111, 110), (107, 108, 116, 115), (108, 109, 117, 116), (106, 105, 113, 114), (159, 156, 121, 124), (160, 157, 125, 123), (161, 160, 123, 122), (157, 159, 124, 125), (374, 158, 127, 369), (151, 150, 133, 132), (149, 126, 80, 146), (133, 246, 193, 197, 213, 216, 173, 181), (153, 152, 129, 130), (150, 153, 130, 246, 133), (154, 151, 132, 131), (155, 154, 131, 128), (373, 155, 128, 370), (158, 139, 138, 161), (372, 149, 139, 371), (148, 144, 134, 137), (146, 145, 136, 138), (145, 148, 137, 136), (144, 147, 135, 134), (366, 367, 142, 141), (104, 142, 143, 112), (88, 140, 141, 96), (329, 328, 78, 86), (392, 391, 473, 474), (6, 8, 450, 448), (393, 392, 474, 475), (119, 78, 147, 144), (118, 120, 148, 145), (80, 118, 145, 146), (120, 119, 144, 148), (364, 126, 149, 372), (139, 149, 146, 138), (375, 165, 155, 373), (165, 164, 154, 155), (164, 162, 151, 154), (166, 163, 153, 150), (163, 167, 152, 153), (162, 166, 150, 151), (127, 158, 161, 122), (371, 139, 158, 374), (137, 134, 159, 157), (138, 136, 160, 161), (136, 137, 157, 160), (134, 135, 156, 159), (123, 125, 166, 162), (124, 121, 167, 163), (125, 124, 163, 166), (122, 123, 162, 164), (127, 122, 164, 165), (369, 127, 165, 375), (234, 236, 217, 174), (131, 132, 180, 172, 171), (129, 334, 370, 128, 168, 209, 195, 190, 169), (128, 131, 171, 223, 219, 168), (181, 180, 185, 184), (130, 129, 169, 170), (175, 191, 192, 176), (230, 232, 226, 178), (244, 242, 175, 176), (233, 235, 214, 179), (229, 230, 178, 177), (242, 243, 191, 175), (180, 181, 173, 221, 227, 172), (184, 185, 189, 188), (180, 132, 182, 185), (132, 133, 183, 182), (133, 181, 184, 183), (186, 187, 188, 189), (183, 184, 188, 187), (185, 182, 186, 189), (182, 183, 187, 186), (204, 190, 193, 205), (205, 193, 170, 203), (206, 195, 209, 208), (196, 194, 210, 211), (190, 195, 197, 193), (206, 207, 197, 195), (238, 206, 208, 240), (245, 205, 203, 244), (169, 190, 204, 202), (171, 172, 201, 198), (173, 216, 215, 200), (170, 169, 202, 203), (172, 227, 228, 201), (168, 219, 218, 199), (222, 218, 219, 221), (237, 220, 217, 236), (208, 209, 213, 212), (212, 213, 197, 207), (241, 212, 207, 239), (214, 174, 217, 220, 179), (209, 168, 216, 213), (168, 199, 215, 216), (232, 231, 225, 226), (237, 222, 200, 233), (222, 221, 173, 200), (224, 223, 171, 198), (231, 224, 198, 229), (226, 225, 177, 178), (228, 227, 223, 224), (219, 223, 227, 221), (235, 234, 174, 214), (239, 238, 194, 196), (241, 211, 210, 240), (245, 192, 191, 243), (225, 231, 229, 177), (228, 224, 231, 232), (198, 201, 230, 229), (201, 228, 232, 230), (215, 199, 234, 235), (220, 237, 233, 179), (222, 237, 236, 218), (200, 215, 235, 233), (199, 218, 236, 234), (212, 241, 240, 208), (207, 206, 238, 239), (211, 241, 239, 196), (194, 238, 240, 210), (205, 245, 243, 204), (192, 245, 244, 176), (202, 204, 243, 242), (203, 202, 242, 244), (193, 246, 130, 170), (270, 269, 259, 261), (116, 117, 255, 254), (113, 112, 251, 250), (112, 143, 249, 251), (117, 114, 252, 255), (114, 113, 250, 252), (110, 111, 248, 247), (115, 116, 254, 253), (111, 115, 253, 248), (256, 257, 262, 261, 259, 260, 258, 377, 341), (280, 279, 257, 256), (290, 487, 262), (279, 290, 262, 257), (346, 280, 256, 341), (300, 295, 258, 260), (289, 309, 264, 263), (269, 300, 260, 259), (309, 486, 261, 264), (318, 310, 274, 305), (305, 274, 273, 306), (306, 273, 272, 491, 307), (307, 491, 488, 308), (327, 492, 486, 309), (315, 314, 304, 265), (265, 304, 303, 266), (266, 303, 302, 267), (267, 302, 301, 268), (319, 326, 300, 269), (317, 318, 305, 285), (285, 305, 306, 286), (286, 306, 307, 287), (287, 307, 308, 288), (323, 327, 309, 289), (314, 313, 299, 304), (304, 299, 298, 303), (303, 298, 297, 302), (302, 297, 296, 301), (326, 325, 295, 300), (347, 311, 284, 342), (342, 284, 283, 343), (343, 283, 282, 344), (344, 282, 281, 345), (348, 322, 280, 346), (316, 312, 294, 275), (275, 294, 293, 276), (276, 293, 292, 277), (277, 292, 291, 278), (321, 324, 290, 279), (312, 317, 285, 294), (294, 285, 286, 293), (293, 286, 287, 493, 292), (292, 493, 490, 291), (324, 489, 487, 290), (311, 316, 275, 284), (284, 275, 276, 283), (283, 276, 277, 282), (282, 277, 278, 281), (322, 321, 279, 280), (310, 315, 265, 274), (274, 265, 266, 273), (273, 266, 267, 272), (272, 267, 268, 271), (320, 319, 269, 270), (252, 250, 315, 310), (247, 248, 316, 311), (253, 254, 317, 312), (248, 253, 312, 316), (340, 247, 311, 347), (251, 249, 313, 314), (254, 255, 318, 317), (250, 251, 314, 315), (255, 252, 310, 318), (271, 268, 319, 320), (281, 278, 321, 322), (291, 490, 489, 324), (278, 291, 324, 321), (345, 281, 322, 348), (301, 296, 325, 326), (288, 308, 327, 323), (268, 301, 326, 319), (308, 488, 492, 327), (360, 345, 348, 363), (376, 340, 347, 362), (363, 348, 346, 361), (359, 344, 345, 360), (381, 353, 349, 379), (357, 342, 343, 358), (362, 347, 342, 357), (361, 346, 341, 377), (121, 333, 339, 167), (135, 335, 338, 156), (167, 339, 337, 152), (78, 328, 336, 147), (365, 364, 328, 329), (94, 102, 331, 330), (147, 336, 335, 135), (152, 337, 334, 129), (156, 338, 333, 121), (368, 332, 340, 376), (367, 331, 332, 368), (365, 329, 330, 366), (378, 351, 352, 379), (355, 354, 352, 351), (353, 356, 350, 349), (380, 355, 351, 378), (358, 343, 355, 380), (297, 298, 356, 353), (343, 344, 354, 355), (359, 297, 353, 381), (344, 359, 381, 354), (298, 358, 380, 356), (356, 380, 378, 350), (350, 378, 379, 349), (140, 365, 366, 141), (142, 367, 368, 143), (143, 368, 376, 249), (140, 126, 364, 365), (295, 361, 377, 258), (313, 362, 357, 299), (299, 357, 358, 298), (354, 381, 379, 352), (297, 359, 360, 296), (325, 363, 361, 295), (249, 376, 362, 313), (296, 360, 363, 325), (333, 369, 375, 339), (335, 371, 374, 338), (339, 375, 373, 337), (328, 364, 372, 336), (330, 331, 367, 366), (336, 372, 371, 335), (337, 373, 370, 334), (338, 374, 369, 333), (74, 73, 386, 382), (76, 77, 383, 387), (75, 76, 387, 384), (71, 75, 384, 385), (77, 74, 382, 383), (386, 388, 118, 80, 81), (5, 395, 390, 0), (388, 389, 119, 120, 118), (389, 385, 79, 78, 119), (4, 394, 395, 5), (3, 393, 394, 4), (2, 392, 393, 3), (1, 391, 392, 2), (0, 390, 391, 1), (620, 396, 397, 621), (621, 397, 398, 622), (622, 398, 399, 623), (623, 399, 400, 624), (398, 397, 402, 404), (624, 400, 401, 625), (625, 401, 396, 620), (438, 439, 435, 432), (401, 400, 406, 407), (397, 396, 403, 402), (399, 398, 404, 405), (396, 401, 407, 403), (400, 399, 405, 406), (459, 458, 445, 441), (436, 433, 410, 411), (437, 434, 409, 408), (434, 435, 413, 409), (432, 436, 411, 412), (433, 437, 408, 410), (430, 428, 419, 416), (429, 427, 417, 414), (431, 426, 415, 418), (428, 431, 418, 419), (427, 430, 416, 417), (426, 429, 414, 415), (416, 419, 425, 421), (414, 417, 424, 420), (418, 415, 423, 422), (419, 418, 422, 425), (417, 416, 421, 424), (415, 414, 420, 423), (407, 406, 429, 426), (405, 404, 430, 427), (402, 403, 431, 428), (403, 407, 426, 431), (406, 405, 427, 429), (404, 402, 428, 430), (421, 425, 437, 433), (420, 424, 436, 432), (422, 423, 435, 434), (425, 422, 434, 437), (424, 421, 433, 436), (423, 420, 432, 435), (457, 456, 446, 447), (461, 460, 443, 444), (463, 462, 440, 442), (456, 461, 444, 446), (460, 463, 442, 443), (462, 459, 441, 440), (458, 457, 447, 445), (447, 446, 455, 454), (444, 443, 451, 452), (442, 440, 448, 450), (446, 444, 452, 455), (441, 445, 453, 449), (443, 442, 450, 451), (440, 441, 449, 448), (445, 447, 454, 453), (435, 439, 413), (469, 464, 457, 458), (471, 465, 459, 462), (470, 467, 463, 460), (468, 466, 461, 456), (467, 471, 462, 463), (466, 470, 460, 461), (464, 468, 456, 457), (465, 469, 458, 459), (409, 413, 469, 465), (412, 411, 470, 466), (410, 408, 471, 467), (411, 410, 467, 470), (408, 409, 465, 471), (413, 439, 464, 469), (439, 438, 468, 464), (466, 468, 438, 412), (438, 432, 412), (600, 478, 479, 602), (602, 479, 480, 601), (604, 590, 485, 603), (592, 591, 483, 497), (496, 482, 481, 494, 614), (488, 491, 272, 271), (262, 487, 289, 263), (487, 489, 323, 289), (486, 492, 320, 270), (492, 488, 271, 320), (490, 493, 287, 288), (261, 262, 263, 264), (489, 490, 288, 323), (494, 481, 484, 495), (261, 486, 270), (519, 494, 495, 525, 526, 522), (518, 496, 614, 612, 611), (598, 592, 497, 521), (594, 593, 500, 504), (505, 501, 608, 607, 619, 616, 617), (502, 498, 523, 499, 503), (506, 502, 503, 507), (509, 505, 607, 606), (595, 594, 504, 508), (596, 595, 508, 512), (513, 605, 609, 606, 506, 510), (510, 506, 507, 511), (587, 510, 511, 588), (586, 513, 510, 587), (599, 596, 512, 589), (593, 598, 521, 500), (501, 518, 610, 608), (498, 519, 522, 524, 523), (523, 528, 527, 520, 499), (527, 529, 525, 495, 520), (582, 578, 534, 530), (583, 579, 532, 531), (584, 580, 537, 533), (585, 581, 536, 535), (578, 584, 533, 534), (579, 582, 530, 532), (580, 585, 535, 537), (581, 583, 531, 536), (528, 523, 540, 545), (529, 527, 544, 543), (524, 522, 538, 541), (526, 525, 542, 539), (527, 528, 545, 544), (525, 529, 543, 542), (523, 524, 541, 540), (522, 526, 539, 538), (545, 540, 551, 549), (543, 544, 553, 548), (541, 538, 550, 547), (539, 542, 552, 546), (544, 545, 549, 553), (542, 543, 548, 552), (540, 541, 547, 551), (538, 539, 546, 550), (549, 551, 559, 557), (548, 553, 561, 556), (547, 550, 558, 555), (546, 552, 560, 554), (553, 549, 557, 561), (552, 548, 556, 560), (551, 547, 555, 559), (550, 546, 554, 558), (557, 559, 567, 565), (556, 561, 569, 564), (555, 558, 566, 563), (554, 560, 568, 562), (561, 557, 565, 569), (560, 556, 564, 568), (559, 555, 563, 567), (558, 554, 562, 566), (565, 567, 575, 573), (564, 569, 577, 572), (563, 566, 574, 571), (562, 568, 576, 570), (569, 565, 573, 577), (568, 564, 572, 576), (567, 563, 571, 575), (566, 562, 570, 574), (573, 575, 583, 581), (572, 577, 585, 580), (571, 574, 582, 579), (570, 576, 584, 578), (577, 573, 581, 585), (576, 572, 580, 584), (575, 571, 579, 583), (574, 570, 578, 582), (597, 599, 589, 516), (517, 586, 587, 514), (514, 587, 588, 515), (515, 588, 599, 597), (499, 520, 598, 593), (588, 511, 596, 599), (511, 507, 595, 596), (507, 503, 594, 595), (503, 499, 593, 594), (520, 495, 592, 598), (495, 484, 591, 592), (601, 480, 590, 604), (484, 601, 604, 591), (591, 604, 603, 483), (481, 602, 601, 484), (482, 600, 602, 481), (474, 473, 627, 629), (606, 609, 605, 509), (606, 607, 502, 506), (607, 608, 498, 502), (608, 610, 611, 615, 612, 613), (613, 519, 498, 608), (612, 615, 611), (611, 610, 518), (612, 614, 613), (613, 614, 494, 519), (617, 616, 619, 618), (618, 619, 607, 505, 617), (621, 622, 628, 626), (625, 620, 637, 634), (472, 477, 635, 636), (475, 474, 629, 631), (622, 623, 630, 628), (635, 634, 637, 636), (633, 632, 634, 635), (631, 630, 632, 633), (629, 628, 630, 631), (627, 626, 628, 629), (636, 637, 626, 627), (477, 476, 633, 635), (624, 625, 634, 632), (620, 621, 626, 637), (473, 472, 636, 627), (623, 624, 632, 630), (476, 475, 631, 633), (651, 650, 647, 646), (644, 645, 646, 647, 648, 649), (653, 652, 644, 649), (650, 654, 648, 647), (655, 651, 646, 645), (654, 653, 649, 648), (652, 655, 645, 644), (638, 639, 655, 652), (642, 643, 653, 654), (639, 640, 651, 655), (641, 642, 654, 650), (643, 638, 652, 653), (640, 641, 650, 651), (12, 13, 671, 670), (661, 658, 677, 674), (7, 11, 669, 665), (656, 657, 672, 676), (10, 9, 667, 668), (658, 659, 673, 677), (9, 8, 666, 667), (660, 661, 674, 678), (665, 669, 674, 677), (671, 680, 683, 681), (666, 664, 673, 676), (668, 667, 672, 675), (670, 671, 679, 678), (669, 670, 678, 674), (664, 665, 677, 673), (667, 666, 676, 672), (663, 662, 679, 675), (13, 10, 668, 671), (659, 656, 676, 673), (11, 12, 670, 669), (657, 663, 675, 672), (6, 7, 665, 664), (662, 660, 678, 679), (8, 6, 664, 666), (679, 680, 671, 668, 675), (681, 683, 682), (680, 679, 682, 683), (679, 671, 681, 682)])
me_cylinder.polygons.foreach_set('material_index', [4, 4, 4, 4, 4, 4, 0, 2, 2, 2, 2, 2, 2, 2, 2, 2, 2, 2, 0, 0, 0, 0, 0, 0, 0, 0, 0, 0, 0, 0, 0, 0, 0, 0, 0, 0, 0, 0, 0, 0, 0, 0, 0, 0, 0, 0, 0, 0, 0, 0, 0, 0, 0, 0, 0, 0, 0, 0, 1, 0, 0, 0, 0, 0, 0, 0, 1, 0, 1, 1, 1, 1, 1, 1, 1, 1, 1, 1, 1, 0, 1, 1, 0, 0, 0, 1, 1, 0, 0, 0, 0, 0, 0, 0, 0, 0, 0, 0, 0, 0, 0, 0, 0, 0, 0, 0, 0, 0, 0, 0, 0, 0, 0, 0, 0, 0, 0, 0, 0, 0, 0, 0, 0, 0, 0, 0, 0, 0, 0, 0, 0, 0, 0, 0, 0, 0, 0, 0, 0, 0, 0, 0, 0, 0, 2, 2, 2, 0, 0, 0, 0, 0, 0, 0, 0, 0, 0, 0, 0, 0, 0, 0, 0, 0, 0, 0, 0, 0, 0, 0, 0, 0, 0, 0, 0, 0, 0, 0, 0, 0, 0, 0, 0, 0, 0, 0, 0, 0, 0, 0, 0, 0, 0, 0, 0, 0, 0, 0, 0, 0, 0, 0, 0, 0, 0, 0, 0, 0, 0, 0, 0, 0, 0, 0, 0, 0, 0, 0, 0, 0, 0, 0, 0, 0, 0, 0, 0, 0, 0, 0, 0, 0, 0, 0, 0, 0, 0, 0, 0, 0, 0, 0, 0, 0, 0, 0, 0, 0, 0, 0, 0, 0, 0, 0, 0, 0, 0, 0, 0, 0, 0, 0, 0, 0, 0, 0, 0, 0, 0, 0, 0, 0, 0, 0, 0, 0, 0, 0, 0, 0, 0, 0, 0, 0, 0, 0, 0, 0, 0, 0, 0, 0, 0, 0, 0, 0, 0, 0, 0, 0, 0, 0, 0, 0, 0, 0, 0, 0, 0, 0, 0, 0, 0, 0, 0, 0, 0, 0, 0, 0, 0, 0, 0, 0, 0, 0, 0, 0, 0, 0, 0, 0, 0, 0, 0, 0, 0, 0, 0, 0, 0, 0, 0, 0, 0, 0, 0, 0, 0, 0, 0, 0, 0, 0, 0, 0, 0, 0, 0, 0, 0, 0, 0, 0, 0, 0, 0, 0, 0, 0, 0, 0, 0, 0, 0, 0, 0, 1, 0, 1, 1, 1, 0, 0, 0, 0, 0, 0, 0, 0, 0, 2, 2, 2, 2, 2, 2, 2, 2, 2, 2, 2, 2, 2, 2, 2, 2, 2, 2, 2, 2, 2, 2, 2, 2, 2, 2, 2, 2, 2, 2, 2, 2, 2, 2, 2, 2, 2, 2, 2, 2, 2, 2, 2, 0, 2, 2, 2, 2, 2, 2, 0, 2, 2, 2, 2, 2, 2, 2, 2, 2, 2, 2, 2, 2, 2, 0, 2, 2, 2, 2, 2, 2, 2, 0, 2, 2, 3, 3, 3, 3, 2, 0, 0, 0, 0, 0, 0, 0, 0, 2, 0, 2, 2, 3, 3, 3, 2, 2, 3, 3, 3, 2, 2, 2, 2, 3, 3, 3, 2, 2, 2, 3, 3, 3, 3, 3, 3, 3, 3, 2, 2, 2, 2, 2, 2, 2, 2, 2, 2, 2, 2, 2, 2, 2, 2, 2, 2, 2, 2, 2, 2, 2, 2, 2, 2, 2, 2, 2, 2, 2, 2, 2, 2, 2, 2, 2, 2, 2, 2, 2, 2, 2, 2, 2, 2, 2, 2, 3, 2, 2, 2, 2, 2, 2, 2, 2, 2, 2, 3, 2, 3, 2, 2, 2, 3, 2, 2, 3, 2, 2, 2, 3, 2, 2, 3, 2, 2, 2, 2, 2, 2, 2, 2, 2, 2, 2, 2, 2, 2, 2, 2, 2, 2, 2, 2, 2, 2, 2, 2, 4, 4, 4, 4, 4, 4, 4, 4, 4, 4, 4, 4, 4, 4, 4, 5, 4, 4, 4, 4, 4, 4, 4, 4, 4, 4, 4, 4, 4, 4, 4, 5, 5, 5])
_uv = me_cylinder.uv_layers.new(name='UVMap')
_uv.uv.foreach_set('vector', [1.0, 0.5, 0.8333, 0.5, 0.8333, 0.5, 1.0, 0.5, 0.8333, 0.5, 0.6667, 0.5, 0.6667, 0.5, 0.8333, 0.5, 0.6667, 0.5, 0.5, 0.5, 0.5, 0.5, 0.6667, 0.5, 0.5, 0.5, 0.3333, 0.5, 0.3333, 0.5, 0.5, 0.5, 0.3333, 0.5, 0.1667, 0.5, 0.1667, 0.5, 0.3333, 0.5, 0.1667, 0.5, -8.941e-08, 0.5, -8.941e-08, 0.5, 0.1667, 0.5, 0.5, 1.0, 0.6667, 1.0, 0.6667, 1.0, 0.5, 1.0, 1.0, 1.0, 0.8333, 1.0, 0.8333, 1.0, 1.0, 1.0, 0.3333, 0.6894, 0.5, 0.6894, 0.5, 0.6894, 0.3333, 0.6894, 0.0, 0.0, 0.0, 0.0, 0.0, 0.0, 0.0, 0.0, 0.1667, 0.6894, 0.3333, 0.6894, 0.3333, 0.6894, 0.1667, 0.6894, 0.0, 0.0, 0.0, 0.0, 0.0, 0.0, 0.0, 0.0, -8.941e-08, 0.6894, 0.1667, 0.6894, 0.1667, 0.6894, -8.941e-08, 0.6894, 0.0, 0.0, 0.0, 0.0, 0.0, 0.0, 0.0, 0.0, 0.1667, 1.0, -8.941e-08, 1.0, -8.941e-08, 1.0, 0.1667, 1.0, 0.5, 1.0, 0.3333, 1.0, 0.3333, 1.0, 0.5, 1.0, 0.8333, 0.6894, 1.0, 0.6894, 1.0, 0.6894, 0.8333, 0.6894, 0.6667, 1.0, 0.5, 1.0, 0.5, 1.0, 0.6667, 1.0, 0.3333, 1.0, 0.5, 1.0, 0.5, 1.0, 0.3333, 1.0, 0.8333, 1.0, 1.0, 1.0, 1.0, 1.0, 0.8333, 1.0, 0.0, 0.0, 0.0, 0.0, 0.0, 0.0, 0.0, 0.0, 0.0, 0.0, 0.0, 0.0, 0.0, 0.0, 0.0, 0.0, 0.3333, 1.0, 0.5, 1.0, 0.5, 1.0, 0.3333, 1.0, 0.6667, 1.0, 0.8333, 1.0, 0.8333, 1.0, 0.6667, 1.0, 0.0, 0.0, 0.0, 0.0, 0.0, 0.0, 0.0, 0.0, -8.941e-08, 1.0, 0.1667, 1.0, 0.1667, 1.0, -8.941e-08, 1.0, 0.0, 0.0, 0.0, 0.0, 0.0, 0.0, 0.0, 0.0, 0.6667, 1.0, 0.8333, 1.0, 0.8333, 1.0, 0.6667, 1.0, 0.0, 0.0, 0.0, 0.0, 0.0, 0.0, 0.0, 0.0, -8.941e-08, 1.0, 0.1667, 1.0, 0.1667, 1.0, -8.941e-08, 1.0, 0.5, 1.0, 0.6667, 1.0, 0.6667, 1.0, 0.5, 1.0, 0.8333, 1.0, 1.0, 1.0, 1.0, 1.0, 0.8333, 1.0, 0.0, 0.0, 0.0, 0.0, 0.0, 0.0, 0.0, 0.0, 0.0, 0.0, 0.0, 0.0, 0.0, 0.0, 0.0, 0.0, 0.0, 0.0, 0.0, 0.0, 0.0, 0.0, 0.0, 0.0, 0.0, 0.0, 0.0, 0.0, 0.0, 0.0, 0.0, 0.0, 0.3333, 1.0, 0.5, 1.0, 0.5, 1.0, 0.3333, 1.0, 0.6667, 1.0, 0.8333, 1.0, 0.8333, 1.0, 0.6667, 1.0, 0.0, 0.0, 0.0, 0.0, 0.0, 0.0, 0.0, 0.0, -8.941e-08, 1.0, 0.1667, 1.0, 0.1667, 1.0, -8.941e-08, 1.0, 0.5, 1.0, 0.6667, 1.0, 0.6667, 1.0, 0.5, 1.0, 0.8333, 1.0, 1.0, 1.0, 1.0, 1.0, 0.8333, 1.0, 0.5, 1.0, 0.6667, 1.0, 0.6667, 1.0, 0.5, 1.0, 0.0, 0.0, 0.0, 0.0, 0.0, 0.0, 0.0, 0.0, 0.3333, 1.0, 0.5, 1.0, 0.5, 1.0, 0.3333, 1.0, 0.6667, 1.0, 0.8333, 1.0, 0.8333, 1.0, 0.6667, 1.0, 0.0, 0.0, 0.0, 0.0, 0.0, 0.0, 0.0, 0.0, -8.941e-08, 1.0, 0.1667, 1.0, 0.1667, 1.0, -8.941e-08, 1.0, 0.5, 1.0, 0.6667, 1.0, 0.6667, 1.0, 0.5, 1.0, 0.8333, 1.0, 1.0, 1.0, 1.0, 1.0, 0.8333, 1.0, 0.0, 0.0, 0.0, 0.0, 0.0, 0.0, 0.0, 0.0, 0.8333, 1.0, 1.0, 1.0, 1.0, 1.0, 0.8333, 1.0, 0.0, 0.0, 0.0, 0.0, 0.0, 0.0, 0.0, 0.0, 0.0, 0.0, 0.0, 0.0, 0.0, 0.0, 0.0, 0.0, 0.3333, 1.0, 0.5, 1.0, 0.5, 1.0, 0.3333, 1.0, 0.6667, 1.0, 0.8333, 1.0, 0.8333, 1.0, 0.6667, 1.0, 0.0, 0.0, 0.0, 0.0, 0.0, 0.0, 0.0, 0.0, -8.941e-08, 1.0, 0.1667, 1.0, 0.1667, 1.0, -8.941e-08, 1.0, 0.0, 0.0, 0.0, 0.0, 0.0, 0.0, 0.0, 0.0, -8.941e-08, 1.0, 0.1667, 1.0, 0.1667, 1.0, -8.941e-08, 1.0, 0.5, 1.0, 0.6667, 1.0, 0.6667, 1.0, 0.5, 1.0, 0.8333, 1.0, 1.0, 1.0, 1.0, 1.0, 0.8333, 1.0, 0.0, 0.0, 0.0, 0.0, 0.0, 0.0, 0.0, 0.0, 0.0, 0.0, 0.0, 0.0, 0.0, 0.0, 0.0, 0.0, 0.3333, 1.0, 0.5, 1.0, 0.5, 1.0, 0.3333, 1.0, 0.6667, 1.0, 0.8333, 1.0, 0.8333, 1.0, 0.6667, 1.0, 0.0, 0.0, 0.0, 0.0, 0.0, 0.0, 0.0, 0.0, 0.0, 0.0, 0.0, 0.0, 0.0, 0.0, 0.0, 0.0, 0.3333, 1.0, 0.5, 1.0, 0.5, 1.0, 0.3333, 1.0, 0.6667, 1.0, 0.8333, 1.0, 0.8333, 1.0, 0.6667, 1.0, 0.0, 0.0, 0.0, 0.0, 0.0, 0.0, 0.0, 0.0, -8.941e-08, 1.0, 0.1667, 1.0, 0.1667, 1.0, -8.941e-08, 1.0, 0.5, 1.0, 0.6667, 1.0, 0.6667, 1.0, 0.5, 1.0, 0.8333, 1.0, 1.0, 1.0, 1.0, 1.0, 0.8333, 1.0, 0.6667, 1.0, 0.8333, 1.0, 0.8333, 1.0, 0.6667, 1.0, -8.941e-08, 1.0, 0.1667, 1.0, 0.1667, 1.0, -8.941e-08, 1.0, 0.5, 1.0, 0.6667, 1.0, 0.6667, 1.0, 0.5, 1.0, 0.8333, 1.0, 1.0, 1.0, 1.0, 1.0, 0.8333, 1.0, 0.0, 0.0, 0.0, 0.0, 0.0, 0.0, 0.0, 0.0, 0.0, 0.0, 0.0, 0.0, 0.0, 0.0, 0.0, 0.0, 0.3333, 1.0, 0.5, 1.0, 0.5, 1.0, 0.3333, 1.0, 0.6667, 1.0, 0.8333, 1.0, 0.8333, 1.0, 0.6667, 1.0, 0.0, 0.0, 0.0, 0.0, 0.0, 0.0, 0.0, 0.0, 0.0, 0.0, 0.0, 0.0, 0.0, 0.0, 0.0, 0.0, -8.941e-08, 1.0, 0.1667, 1.0, 0.1667, 1.0, -8.941e-08, 1.0, 0.5, 1.0, 0.6667, 1.0, 0.6667, 1.0, 0.5, 1.0, 0.8333, 1.0, 1.0, 1.0, 1.0, 1.0, 0.8333, 1.0, 0.0, 0.0, 0.0, 0.0, 0.0, 0.0, 0.0, 0.0, 0.0, 0.0, 0.0, 0.0, 0.0, 0.0, 0.0, 0.0, 0.3333, 1.0, 0.5, 1.0, 0.5, 1.0, 0.3333, 1.0, 0.0, 0.0, 0.0, 0.0, 0.0, 0.0, 0.0, 0.0, 0.0, 0.0, 0.0, 0.0, 0.0, 0.0, 0.0, 0.0, 0.3333, 1.0, 0.5, 1.0, 0.5, 1.0, 0.3333, 1.0, 0.6667, 1.0, 0.7467, 1.0, 0.749, 1.0, 0.6667, 1.0, 0.0, 0.0, 0.0, 0.0, 0.0, 0.0, 0.0, 0.0, -8.941e-08, 1.0, 0.1667, 1.0, 0.1667, 1.0, -8.941e-08, 1.0, 0.5, 1.0, 0.6667, 1.0, 0.6667, 1.0, 0.5, 1.0, 0.8333, 1.0, 1.0, 1.0, 1.0, 1.0, 0.8333, 1.0, 0.0, 0.0, 0.0, 0.0, 0.0, 0.0, 0.0, 0.0, 0.3333, 1.0, 0.5, 1.0, 0.5, 1.0, 0.3333, 1.0, 0.7725, 1.0, 0.8333, 1.0, 0.8333, 1.0, 0.7725, 1.0, 0.0, 0.0, 0.0, 0.0, 0.0, 0.0, 0.0, 0.0, -8.941e-08, 1.0, 0.1667, 1.0, 0.1667, 1.0, -8.941e-08, 1.0, 0.5, 1.0, 0.6667, 1.0, 0.6667, 1.0, 0.5, 1.0, 0.8333, 1.0, 1.0, 1.0, 1.0, 1.0, 0.8333, 1.0, 0.7725, 1.0, 0.8333, 1.0, 0.8333, 1.0, 0.7725, 1.0, 0.749, 1.0, 0.749, 1.0, 0.6667, 1.0, 0.6667, 1.0, 0.6667, 1.0, 0.6667, 1.0, 0.5, 1.0, 0.5, 1.0, 0.5, 1.0, 0.5, 1.0, 0.3333, 1.0, 0.3333, 1.0, 0.3333, 1.0, 0.3333, 1.0, 0.0, 0.0, 0.0, 0.0, 1.0, 1.0, -8.941e-08, 1.0, 0.8333, 1.0, 0.8333, 1.0, 0.1667, 1.0, 0.0, 0.0, -8.941e-08, 1.0, 1.0, 1.0, 0.0, 0.0, 0.0, 0.0, 0.0, 0.0, 0.1667, 1.0, 0.7725, 1.0, 0.8333, 1.0, 0.8333, 1.0, 0.7725, 1.0, 0.0, 0.0, 0.3333, 1.0, 0.3333, 1.0, 0.0, 0.0, -8.941e-08, 1.0, 0.0, 0.0, 0.0, 0.0, -8.941e-08, 1.0, 0.5, 1.0, 0.6667, 1.0, 0.6667, 1.0, 0.5, 1.0, 0.8333, 1.0, -8.941e-08, 1.0, -8.941e-08, 1.0, 0.8333, 1.0, 0.0, 0.0, 0.0, 0.0, 0.0, 0.0, 0.0, 0.0, 0.0, 0.0, 0.0, 0.0, 0.0, 0.0, 0.0, 0.0, 0.3333, 1.0, 0.5, 1.0, 0.5, 1.0, 0.3333, 1.0, 0.8333, 1.0, 0.8333, 1.0, 0.8333, 1.0, 0.8333, 1.0, 0.6667, 1.0, 0.766, 1.0, 0.766, 1.0, 0.6667, 1.0, 0.6667, 1.0, 0.6667, 1.0, 0.6667, 1.0, 0.6667, 1.0, 0.766, 1.0, 0.8333, 1.0, 0.8333, 1.0, 0.766, 1.0, 0.7583, 1.0, 0.7462, 1.0, 0.7461, 1.0, 0.7583, 1.0, 0.6667, 1.0, 0.766, 1.0, 0.766, 1.0, 0.6667, 1.0, 0.7466, 1.0, 0.7467, 1.0, 0.6667, 1.0, 0.6667, 1.0, 0.766, 1.0, 0.8179, 1.0, 0.811, 1.0, 0.8083, 1.0, 0.7855, 1.0, 0.7838, 1.0, 0.766, 1.0, 0.766, 1.0, 0.8333, 1.0, 0.8333, 1.0, 0.8333, 1.0, 0.8333, 1.0, 0.766, 1.0, 0.8333, 1.0, 0.8333, 1.0, 0.8179, 1.0, 0.766, 1.0, 0.6667, 1.0, 0.6667, 1.0, 0.6667, 1.0, 0.6667, 1.0, 0.7461, 1.0, 0.6667, 1.0, 0.6667, 1.0, 0.7461, 1.0, 0.7583, 1.0, 0.7461, 1.0, 0.7461, 1.0, 0.7583, 1.0, 0.7462, 1.0, 0.7466, 1.0, 0.6667, 1.0, 0.6667, 1.0, 0.7587, 1.0, 0.7466, 1.0, 0.7466, 1.0, 0.7586, 1.0, 0.766, 1.0, 0.8333, 1.0, 0.8333, 1.0, 0.766, 1.0, 0.6667, 1.0, 0.6667, 1.0, 0.6667, 1.0, 0.6667, 1.0, 0.6667, 1.0, 0.766, 1.0, 0.766, 1.0, 0.6667, 1.0, 0.8333, 1.0, 0.8333, 1.0, 0.8333, 1.0, 0.8333, 1.0, 0.7607, 1.0, 0.7607, 1.0, 0.749, 1.0, 0.749, 1.0, 0.6667, 1.0, 0.749, 1.0, 0.749, 1.0, 0.6667, 1.0, 0.6667, 1.0, 0.749, 1.0, 0.749, 1.0, 0.6667, 1.0, 0.7725, 1.0, 0.7708, 1.0, 0.8333, 1.0, 0.8333, 1.0, 0.6667, 0.6894, 0.8333, 0.6894, 0.8333, 0.6894, 0.6667, 0.6894, 0.8333, 1.0, 0.6667, 1.0, 0.6667, 1.0, 0.8333, 1.0, 0.5, 0.6894, 0.6667, 0.6894, 0.6667, 0.6894, 0.5, 0.6894, 0.8333, 1.0, 0.8333, 1.0, 0.8333, 1.0, 0.8333, 1.0, 0.6667, 1.0, 0.766, 1.0, 0.766, 1.0, 0.6667, 1.0, 0.6667, 1.0, 0.6667, 1.0, 0.6667, 1.0, 0.6667, 1.0, 0.766, 1.0, 0.8333, 1.0, 0.8333, 1.0, 0.766, 1.0, 0.7588, 1.0, 0.7467, 1.0, 0.7466, 1.0, 0.7587, 1.0, 0.7466, 1.0, 0.7466, 1.0, 0.6667, 1.0, 0.6667, 1.0, 0.7583, 1.0, 0.7461, 1.0, 0.7461, 1.0, 0.7583, 1.0, 0.7461, 1.0, 0.6667, 1.0, 0.6667, 1.0, 0.7461, 1.0, 0.6667, 1.0, 0.6667, 1.0, 0.6667, 1.0, 0.6667, 1.0, 0.766, 1.0, 0.8333, 1.0, 0.8333, 1.0, 0.766, 1.0, 0.8333, 1.0, 0.8333, 1.0, 0.8333, 1.0, 0.8333, 1.0, 0.6667, 1.0, 0.766, 1.0, 0.766, 1.0, 0.6667, 1.0, 0.7461, 1.0, 0.7462, 1.0, 0.6667, 1.0, 0.6667, 1.0, 0.7586, 1.0, 0.7466, 1.0, 0.7462, 1.0, 0.7583, 1.0, 0.766, 1.0, 0.8333, 1.0, 0.8333, 1.0, 0.766, 1.0, 0.6667, 1.0, 0.6667, 1.0, 0.6667, 1.0, 0.6667, 1.0, 0.6667, 1.0, 0.766, 1.0, 0.766, 1.0, 0.6667, 1.0, 0.8333, 1.0, 0.8333, 1.0, 0.8333, 1.0, 0.8333, 1.0, 0.6667, 1.0, 0.766, 1.0, 0.766, 1.0, 0.6667, 1.0, 0.8333, 1.0, 0.8333, 1.0, 0.8333, 1.0, 0.8333, 1.0, 0.766, 1.0, 0.8333, 1.0, 0.8333, 1.0, 0.766, 1.0, 0.6667, 1.0, 0.6667, 1.0, 0.6667, 1.0, 0.6667, 1.0, 0.7461, 1.0, 0.6667, 1.0, 0.6667, 1.0, 0.7461, 1.0, 0.7583, 1.0, 0.7461, 1.0, 0.7461, 1.0, 0.7583, 1.0, 0.7461, 1.0, 0.7052, 1.0, 0.7056, 1.0, 0.7461, 1.0, 0.6667, 1.0, 0.6667, 1.0, 0.6667, 1.0, 0.6667, 1.0, 0.6667, 1.0, 0.8333, 1.0, 0.7704, 1.0, 0.7583, 1.0, 0.7461, 1.0, 0.7461, 1.0, 0.7498, 1.0, 0.7929, 1.0, 0.797, 1.0, 0.8333, 1.0, 0.7461, 1.0, 0.6667, 1.0, 0.6667, 1.0, 0.6972, 1.0, 0.7021, 1.0, 0.7461, 1.0, 0.766, 1.0, 0.6667, 1.0, 0.6667, 1.0, 0.766, 1.0, 0.8333, 1.0, 0.8333, 1.0, 0.8333, 1.0, 0.8333, 1.0, 0.8333, 1.0, 0.7925, 1.0, 0.8095, 1.0, 0.8333, 1.0, 0.6667, 1.0, 0.7465, 1.0, 0.7474, 1.0, 0.6667, 1.0, 0.8333, 1.0, 0.8333, 1.0, 0.8333, 1.0, 0.8333, 1.0, 0.766, 1.0, 0.785, 1.0, 0.7852, 1.0, 0.766, 1.0, 0.6667, 1.0, 0.6667, 1.0, 0.6667, 1.0, 0.6667, 1.0, 0.8333, 1.0, 0.7931, 1.0, 0.7925, 1.0, 0.8333, 1.0, 0.6667, 1.0, 0.766, 1.0, 0.766, 1.0, 0.7504, 1.0, 0.7424, 1.0, 0.6667, 1.0, 0.766, 1.0, 0.6667, 1.0, 0.6667, 1.0, 0.766, 1.0, 0.6667, 1.0, 0.6667, 1.0, 0.6667, 1.0, 0.6667, 1.0, 0.6667, 1.0, 0.766, 1.0, 0.766, 1.0, 0.6667, 1.0, 0.766, 1.0, 0.766, 1.0, 0.766, 1.0, 0.766, 1.0, 0.6667, 1.0, 0.766, 1.0, 0.766, 1.0, 0.6667, 1.0, 0.766, 1.0, 0.766, 1.0, 0.766, 1.0, 0.766, 1.0, 0.6667, 1.0, 0.6667, 1.0, 0.6667, 1.0, 0.6667, 1.0, 0.6667, 1.0, 0.766, 1.0, 0.766, 1.0, 0.6667, 1.0, 0.7948, 1.0, 0.797, 1.0, 0.811, 1.0, 0.8103, 1.0, 0.8103, 1.0, 0.811, 1.0, 0.8333, 1.0, 0.8333, 1.0, 0.7907, 1.0, 0.7929, 1.0, 0.7498, 1.0, 0.749, 1.0, 0.8076, 1.0, 0.7885, 1.0, 0.7482, 1.0, 0.7862, 1.0, 0.797, 1.0, 0.7929, 1.0, 0.8083, 1.0, 0.811, 1.0, 0.7907, 1.0, 0.8079, 1.0, 0.8083, 1.0, 0.7929, 1.0, 0.7891, 1.0, 0.7907, 1.0, 0.749, 1.0, 0.7483, 1.0, 0.8097, 1.0, 0.8103, 1.0, 0.8333, 1.0, 0.8333, 1.0, 0.8333, 1.0, 0.797, 1.0, 0.7948, 1.0, 0.8333, 1.0, 0.6667, 1.0, 0.6667, 1.0, 0.6667, 1.0, 0.6667, 1.0, 0.766, 1.0, 0.7838, 1.0, 0.7845, 1.0, 0.766, 1.0, 0.8333, 1.0, 0.8333, 1.0, 0.8333, 1.0, 0.8333, 1.0, 0.6667, 1.0, 0.7424, 1.0, 0.7449, 1.0, 0.6667, 1.0, 0.7461, 1.0, 0.7021, 1.0, 0.7039, 1.0, 0.7461, 1.0, 0.752, 1.0, 0.7039, 1.0, 0.7021, 1.0, 0.7504, 1.0, 0.7532, 1.0, 0.7536, 1.0, 0.7056, 1.0, 0.7052, 1.0, 0.749, 1.0, 0.7498, 1.0, 0.7855, 1.0, 0.7859, 1.0, 0.7859, 1.0, 0.7855, 1.0, 0.8083, 1.0, 0.8079, 1.0, 0.7861, 1.0, 0.7859, 1.0, 0.8079, 1.0, 0.8077, 1.0, 0.7852, 1.0, 0.7461, 1.0, 0.7056, 1.0, 0.7536, 1.0, 0.766, 1.0, 0.7498, 1.0, 0.7461, 1.0, 0.7838, 1.0, 0.7855, 1.0, 0.7461, 1.0, 0.7461, 1.0, 0.7845, 1.0, 0.7838, 1.0, 0.7465, 1.0, 0.7012, 1.0, 0.702, 1.0, 0.7474, 1.0, 0.7532, 1.0, 0.752, 1.0, 0.766, 1.0, 0.766, 1.0, 0.752, 1.0, 0.7504, 1.0, 0.766, 1.0, 0.766, 1.0, 0.6996, 1.0, 0.6972, 1.0, 0.6667, 1.0, 0.6667, 1.0, 0.7012, 1.0, 0.6996, 1.0, 0.6667, 1.0, 0.6667, 1.0, 0.7474, 1.0, 0.702, 1.0, 0.6667, 1.0, 0.6667, 1.0, 0.7449, 1.0, 0.7424, 1.0, 0.6972, 1.0, 0.6996, 1.0, 0.7021, 1.0, 0.6972, 1.0, 0.7424, 1.0, 0.7504, 1.0, 0.785, 1.0, 0.7461, 1.0, 0.7461, 1.0, 0.7852, 1.0, 0.8077, 1.0, 0.7891, 1.0, 0.7885, 1.0, 0.8076, 1.0, 0.7861, 1.0, 0.7862, 1.0, 0.7482, 1.0, 0.7483, 1.0, 0.8097, 1.0, 0.8095, 1.0, 0.7925, 1.0, 0.7931, 1.0, 0.702, 1.0, 0.7012, 1.0, 0.6667, 1.0, 0.6667, 1.0, 0.7449, 1.0, 0.6996, 1.0, 0.7012, 1.0, 0.7465, 1.0, 0.6667, 1.0, 0.6667, 1.0, 0.6667, 1.0, 0.6667, 1.0, 0.6667, 1.0, 0.7449, 1.0, 0.7465, 1.0, 0.6667, 1.0, 0.7845, 1.0, 0.7461, 1.0, 0.7461, 1.0, 0.785, 1.0, 0.7536, 1.0, 0.7532, 1.0, 0.766, 1.0, 0.766, 1.0, 0.752, 1.0, 0.7532, 1.0, 0.7052, 1.0, 0.7039, 1.0, 0.766, 1.0, 0.7845, 1.0, 0.785, 1.0, 0.766, 1.0, 0.7461, 1.0, 0.7039, 1.0, 0.7052, 1.0, 0.7461, 1.0, 0.7859, 1.0, 0.7861, 1.0, 0.7483, 1.0, 0.749, 1.0, 0.8079, 1.0, 0.7907, 1.0, 0.7891, 1.0, 0.8077, 1.0, 0.7862, 1.0, 0.7861, 1.0, 0.8077, 1.0, 0.8076, 1.0, 0.7885, 1.0, 0.7891, 1.0, 0.7483, 1.0, 0.7482, 1.0, 0.8103, 1.0, 0.8097, 1.0, 0.7931, 1.0, 0.7948, 1.0, 0.8095, 1.0, 0.8097, 1.0, 0.8333, 1.0, 0.8333, 1.0, 0.8333, 1.0, 0.7948, 1.0, 0.7931, 1.0, 0.8333, 1.0, 0.8333, 1.0, 0.8333, 1.0, 0.8333, 1.0, 0.8333, 1.0, 0.811, 1.0, 0.8179, 1.0, 0.8333, 1.0, 0.8333, 1.0, 0.3333, 1.0, 0.5, 1.0, 0.5, 1.0, 0.3333, 1.0, 0.0, 0.0, 0.0, 0.0, 0.0, 0.0, 0.0, 0.0, 0.5, 1.0, 0.6667, 1.0, 0.6667, 1.0, 0.5, 1.0, 0.6667, 1.0, 0.749, 1.0, 0.749, 1.0, 0.6667, 1.0, 0.0, 0.0, 0.3333, 1.0, 0.3333, 1.0, 0.0, 0.0, 0.3333, 1.0, 0.5, 1.0, 0.5, 1.0, 0.3333, 1.0, 0.8333, 1.0, -8.941e-08, 1.0, -8.941e-08, 1.0, 0.8333, 1.0, 0.0, 0.0, 0.0, 0.0, 0.0, 0.0, 0.0, 0.0, -8.941e-08, 1.0, 0.0, 0.0, 0.0, 0.0, -8.941e-08, 1.0, 0.8333, 1.0, -8.941e-08, 1.0, 0.0, 0.0, 0.3333, 1.0, 0.5, 1.0, 0.6667, 1.0, 0.749, 1.0, 0.7607, 1.0, 0.7725, 1.0, 0.8333, 1.0, -8.941e-08, 1.0, -8.941e-08, 1.0, 0.8333, 1.0, 0.0, 0.0, 0.0, 0.0, 0.0, 0.0, -8.941e-08, 1.0, 0.0, 0.0, 0.0, 0.0, -8.941e-08, 1.0, 0.7725, 1.0, 0.8333, 1.0, 0.8333, 1.0, 0.7725, 1.0, 0.6667, 1.0, 0.749, 1.0, 0.749, 1.0, 0.6667, 1.0, 0.0, 0.0, 0.0, 0.0, 0.0, 0.0, 0.0, 0.0, 0.5, 1.0, 0.6667, 1.0, 0.6667, 1.0, 0.5, 1.0, 0.0, 0.0, 0.1023, 0.307, 0.3333, 1.0, 0.0, 0.0, 0.0, 0.0, 0.3333, 1.0, 0.3333, 1.0, 0.0, 0.0, 0.0, 0.0, 0.3333, 1.0, 0.3333, 1.0, 0.0, 0.0, 0.0, 0.0, 0.3333, 1.0, 0.3333, 1.0, 0.04477, 0.1343, 0.0, 0.0, 0.0, 0.0, 0.04477, 0.1343, 0.06341, 0.1902, 0.0, 0.0, 0.0, 0.0, 0.07559, 0.2268, 0.1023, 0.307, 0.0, 0.0, 0.5, 1.0, 0.6667, 1.0, 0.6667, 1.0, 0.5, 1.0, 0.5, 1.0, 0.6667, 1.0, 0.6667, 1.0, 0.5, 1.0, 0.5, 1.0, 0.6667, 1.0, 0.6667, 1.0, 0.5, 1.0, 0.5, 1.0, 0.6667, 1.0, 0.6667, 1.0, 0.5, 1.0, 0.5, 1.0, 0.6667, 1.0, 0.6667, 1.0, 0.5, 1.0, 0.0, 0.0, 0.0, 0.0, 0.0, 0.0, 0.0, 0.0, 0.0, 0.0, 0.0, 0.0, 0.0, 0.0, 0.0, 0.0, 0.0, 0.0, 0.0, 0.0, 0.0, 0.0, 0.0, 0.0, 0.0, 0.0, 0.0, 0.0, 0.0, 0.0, 0.0, 0.0, 0.0, 0.0, 0.0, 0.0, 0.0, 0.0, 0.0, 0.0, 0.6667, 1.0, 0.749, 1.0, 0.749, 1.0, 0.6667, 1.0, 0.6667, 1.0, 0.749, 1.0, 0.749, 1.0, 0.6667, 1.0, 0.6667, 1.0, 0.749, 1.0, 0.749, 1.0, 0.6667, 1.0, 0.6667, 1.0, 0.749, 1.0, 0.749, 1.0, 0.6667, 1.0, 0.6667, 1.0, 0.749, 1.0, 0.749, 1.0, 0.6667, 1.0, 0.7725, 1.0, 0.8333, 1.0, 0.8333, 1.0, 0.7725, 1.0, 0.7725, 1.0, 0.8333, 1.0, 0.8333, 1.0, 0.7725, 1.0, 0.7725, 1.0, 0.8333, 1.0, 0.8333, 1.0, 0.7725, 1.0, 0.7725, 1.0, 0.8333, 1.0, 0.8333, 1.0, 0.7725, 1.0, 0.7725, 1.0, 0.8333, 1.0, 0.8333, 1.0, 0.7725, 1.0, -8.941e-08, 1.0, 0.0, 0.0, 0.0, 0.0, -8.941e-08, 1.0, -8.941e-08, 1.0, 0.0, 0.0, 0.0, 0.0, -8.941e-08, 1.0, -8.941e-08, 1.0, 0.0, 0.0, 0.0, 0.0, -8.941e-08, 1.0, -8.941e-08, 1.0, 0.0, 0.0, 0.0, 0.0, -8.941e-08, 1.0, -8.941e-08, 1.0, 0.0, 0.0, 0.0, 0.0, -8.941e-08, 1.0, 0.0, 0.0, 0.0, 0.0, 0.0, 0.0, 0.0, 0.0, 0.0, 0.0, 0.0, 0.0, 0.0, 0.0, 0.0, 0.0, 0.0, 0.0, 0.0, 0.0, 0.0, 0.0, 0.0, 0.0, 0.0, 0.0, 0.0, 0.0, 0.0, 0.0, 0.0, 0.0, 0.0, 0.0, 0.0, 0.0, 0.0, 0.0, 0.0, 0.0, 0.0, 0.0, 0.8333, 1.0, -8.941e-08, 1.0, -8.941e-08, 1.0, 0.8333, 1.0, 0.8333, 1.0, -8.941e-08, 1.0, -8.941e-08, 1.0, 0.8333, 1.0, 0.8333, 1.0, -8.941e-08, 1.0, -8.941e-08, 1.0, 0.8333, 1.0, 0.8333, 1.0, -8.941e-08, 1.0, -8.941e-08, 1.0, 0.8333, 1.0, 0.8333, 1.0, -8.941e-08, 1.0, -8.941e-08, 1.0, 0.8333, 1.0, 0.3333, 1.0, 0.5, 1.0, 0.5, 1.0, 0.3333, 1.0, 0.3333, 1.0, 0.5, 1.0, 0.5, 1.0, 0.3333, 1.0, 0.3333, 1.0, 0.5, 1.0, 0.5, 1.0, 0.3333, 1.0, 0.3333, 1.0, 0.5, 1.0, 0.5, 1.0, 0.3333, 1.0, 0.3333, 1.0, 0.5, 1.0, 0.5, 1.0, 0.3333, 1.0, 0.3333, 1.0, 0.5, 1.0, 0.5, 1.0, 0.3333, 1.0, 0.8333, 1.0, -8.941e-08, 1.0, -8.941e-08, 1.0, 0.8333, 1.0, 0.0, 0.0, 0.0, 0.0, 0.0, 0.0, 0.0, 0.0, -8.941e-08, 1.0, 0.0, 0.0, 0.0, 0.0, -8.941e-08, 1.0, 0.7725, 1.0, 0.8333, 1.0, 0.8333, 1.0, 0.7725, 1.0, 0.6667, 1.0, 0.749, 1.0, 0.749, 1.0, 0.6667, 1.0, 0.0, 0.0, 0.0, 0.0, 0.0, 0.0, 0.0, 0.0, 0.5, 1.0, 0.6667, 1.0, 0.6667, 1.0, 0.5, 1.0, 0.0, 0.0, 0.3333, 1.0, 0.3333, 1.0, 0.0, 0.0, 0.3333, 1.0, 0.5, 1.0, 0.5, 1.0, 0.3333, 1.0, 0.8333, 1.0, -8.941e-08, 1.0, -8.941e-08, 1.0, 0.8333, 1.0, 0.0, 0.0, 0.0, 0.0, 0.0, 0.0, 0.0, 0.0, -8.941e-08, 1.0, 0.0, 0.0, 0.0, 0.0, -8.941e-08, 1.0, 0.7725, 1.0, 0.8333, 1.0, 0.8333, 1.0, 0.7725, 1.0, 0.6667, 1.0, 0.749, 1.0, 0.749, 1.0, 0.6667, 1.0, 0.0, 0.0, 0.0, 0.0, 0.0, 0.0, 0.0, 0.0, 0.5, 1.0, 0.6667, 1.0, 0.6667, 1.0, 0.5, 1.0, 0.0, 0.0, 0.06341, 0.1902, 0.07559, 0.2268, 0.0, 0.0, 0.7607, 1.0, 0.7725, 1.0, 0.7725, 1.0, 0.7607, 1.0, 0.7607, 1.0, 0.7725, 1.0, 0.7725, 1.0, 0.7607, 1.0, 0.7607, 1.0, 0.7725, 1.0, 0.7725, 1.0, 0.7607, 1.0, 0.7607, 1.0, 0.7725, 1.0, 0.7725, 1.0, 0.7607, 1.0, 0.7607, 1.0, 0.749, 1.0, 0.749, 1.0, 0.7607, 1.0, 0.7607, 1.0, 0.7725, 1.0, 0.7725, 1.0, 0.7607, 1.0, 0.7607, 1.0, 0.7725, 1.0, 0.7725, 1.0, 0.7607, 1.0, 0.7607, 1.0, 0.7725, 1.0, 0.7725, 1.0, 0.7607, 1.0, 0.8333, 1.0, 0.7704, 1.0, 0.7704, 1.0, 0.8333, 1.0, 0.8333, 1.0, 0.7707, 1.0, 0.7704, 1.0, 0.8333, 1.0, 0.8333, 1.0, 0.7704, 1.0, 0.7704, 1.0, 0.8333, 1.0, 0.8333, 1.0, 0.7708, 1.0, 0.7708, 1.0, 0.8333, 1.0, 0.7607, 1.0, 0.7588, 1.0, 0.7708, 1.0, 0.7725, 1.0, 0.8333, 1.0, 0.8333, 1.0, 0.7725, 1.0, 0.7725, 1.0, 0.8333, 1.0, 0.7708, 1.0, 0.7707, 1.0, 0.8333, 1.0, 0.8333, 1.0, 0.7704, 1.0, 0.7704, 1.0, 0.8333, 1.0, 0.8333, 1.0, 0.7704, 1.0, 0.7704, 1.0, 0.8333, 1.0, 0.7607, 1.0, 0.7725, 1.0, 0.7725, 1.0, 0.7607, 1.0, 0.7607, 1.0, 0.7725, 1.0, 0.7725, 1.0, 0.7607, 1.0, 0.7607, 1.0, 0.7725, 1.0, 0.7725, 1.0, 0.7607, 1.0, 0.7607, 1.0, 0.7725, 1.0, 0.7725, 1.0, 0.7607, 1.0, 0.7725, 1.0, 0.7725, 1.0, 0.7725, 1.0, 0.7725, 1.0, 0.749, 1.0, 0.749, 1.0, 0.749, 1.0, 0.749, 1.0, 0.7607, 1.0, 0.7725, 1.0, 0.7725, 1.0, 0.7607, 1.0, 0.7607, 1.0, 0.7725, 1.0, 0.7725, 1.0, 0.7607, 1.0, 0.749, 1.0, 0.749, 1.0, 0.749, 1.0, 0.749, 1.0, 0.7725, 1.0, 0.7725, 1.0, 0.7725, 1.0, 0.7725, 1.0, 0.7607, 1.0, 0.749, 1.0, 0.749, 1.0, 0.7607, 1.0, 0.7725, 1.0, 0.7607, 1.0, 0.7607, 1.0, 0.7725, 1.0, 0.749, 1.0, 0.7607, 1.0, 0.7607, 1.0, 0.749, 1.0, 0.749, 1.0, 0.7607, 1.0, 0.7607, 1.0, 0.749, 1.0, 0.749, 1.0, 0.7607, 1.0, 0.7607, 1.0, 0.749, 1.0, 0.749, 1.0, 0.7607, 1.0, 0.7607, 1.0, 0.749, 1.0, 0.749, 1.0, 0.7607, 1.0, 0.7607, 1.0, 0.749, 1.0, 0.749, 1.0, 0.7607, 1.0, 0.7607, 1.0, 0.749, 1.0, 0.749, 1.0, 0.7467, 1.0, 0.7588, 1.0, 0.7607, 1.0, 0.749, 1.0, 0.7607, 1.0, 0.7607, 1.0, 0.749, 1.0, 0.749, 1.0, 0.7607, 1.0, 0.7607, 1.0, 0.749, 1.0, 0.749, 1.0, 0.7607, 1.0, 0.7607, 1.0, 0.749, 1.0, 0.7725, 1.0, 0.7607, 1.0, 0.7607, 1.0, 0.7725, 1.0, 0.749, 1.0, 0.7607, 1.0, 0.7607, 1.0, 0.749, 1.0, 0.749, 1.0, 0.7607, 1.0, 0.7607, 1.0, 0.749, 1.0, 0.749, 1.0, 0.7607, 1.0, 0.7607, 1.0, 0.749, 1.0, 0.749, 1.0, 0.7607, 1.0, 0.7607, 1.0, 0.749, 1.0, 0.7704, 1.0, 0.7583, 1.0, 0.7583, 1.0, 0.7704, 1.0, 0.7707, 1.0, 0.7586, 1.0, 0.7583, 1.0, 0.7704, 1.0, 0.7704, 1.0, 0.7583, 1.0, 0.7583, 1.0, 0.7704, 1.0, 0.7708, 1.0, 0.7588, 1.0, 0.7587, 1.0, 0.7708, 1.0, 0.7725, 1.0, 0.7725, 1.0, 0.7607, 1.0, 0.7607, 1.0, 0.7708, 1.0, 0.7587, 1.0, 0.7586, 1.0, 0.7707, 1.0, 0.7704, 1.0, 0.7583, 1.0, 0.7583, 1.0, 0.7704, 1.0, 0.7704, 1.0, 0.7583, 1.0, 0.7583, 1.0, 0.7704, 1.0, 0.3333, 1.0, 0.5, 1.0, 0.5, 1.0, 0.3333, 1.0, 0.0, 0.0, 0.0, 0.0, 0.0, 0.0, 0.0, 0.0, 0.0, 0.0, 0.0, 0.0, 0.0, 0.0, 0.0, 0.0, -8.941e-08, 1.0, 0.1667, 1.0, 0.1667, 1.0, -8.941e-08, 1.0, 0.0, 0.0, 0.0, 0.0, 0.0, 0.0, 0.0, 0.0, 0.5, 1.0, 0.6667, 1.0, 0.6667, 1.0, 0.6667, 1.0, 0.5, 1.0, 0.1667, 0.5, 0.1667, 0.6894, -8.941e-08, 0.6894, -8.941e-08, 0.5, 0.6667, 1.0, 0.8333, 1.0, 0.8333, 1.0, 0.766, 1.0, 0.6667, 1.0, 0.8333, 1.0, 1.0, 1.0, 1.0, 1.0, 0.8333, 1.0, 0.8333, 1.0, 0.3333, 0.5, 0.3333, 0.6894, 0.1667, 0.6894, 0.1667, 0.5, 0.5, 0.5, 0.5, 0.6894, 0.3333, 0.6894, 0.3333, 0.5, 0.6667, 0.5, 0.6667, 0.6894, 0.5, 0.6894, 0.5, 0.5, 0.8333, 0.5, 0.8333, 0.6894, 0.6667, 0.6894, 0.6667, 0.5, 1.0, 0.5, 1.0, 0.6894, 0.8333, 0.6894, 0.8333, 0.5, 1.0, 0.7291, 1.0, 1.0, 0.8333, 1.0, 0.8333, 0.7291, 0.8333, 0.7291, 0.8333, 1.0, 0.6667, 1.0, 0.6667, 0.7291, 0.6667, 0.7291, 0.6667, 1.0, 0.5, 1.0, 0.5, 0.7291, 0.5, 0.7291, 0.5, 1.0, 0.3333, 1.0, 0.3333, 0.7291, 0.6667, 1.0, 0.8333, 1.0, 0.8333, 1.0, 0.6667, 1.0, 0.3333, 0.7291, 0.3333, 1.0, 0.1667, 1.0, 0.1667, 0.7291, 0.1667, 0.7291, 0.1667, 1.0, -8.941e-08, 1.0, -8.941e-08, 0.7291, 0.0, 0.0, 0.0, 0.0, 0.1667, 1.0, 0.3333, 1.0, 0.1667, 1.0, 0.3333, 1.0, 0.3333, 1.0, 0.1667, 1.0, 0.8333, 1.0, 1.0, 1.0, 1.0, 1.0, 0.8333, 1.0, 0.5, 1.0, 0.6667, 1.0, 0.6667, 1.0, 0.5, 1.0, -8.941e-08, 1.0, 0.1667, 1.0, 0.1667, 1.0, -8.941e-08, 1.0, 0.3333, 1.0, 0.5, 1.0, 0.5, 1.0, 0.3333, 1.0, -8.941e-08, 1.0, 0.1667, 1.0, 0.1667, 1.0, -8.941e-08, 1.0, 0.5, 1.0, 0.6667, 1.0, 0.6667, 1.0, 0.5, 1.0, 0.8333, 1.0, 1.0, 1.0, 1.0, 1.0, 0.8333, 1.0, -8.941e-08, 1.0, 0.1667, 1.0, 0.1667, 1.0, -8.941e-08, 1.0, 0.3333, 1.0, 0.5, 1.0, 0.5, 1.0, 0.3333, 1.0, 0.6667, 1.0, 0.8333, 1.0, 0.8333, 1.0, 0.6667, 1.0, 0.6667, 1.0, 0.8333, 1.0, 0.8333, 1.0, 0.6667, 1.0, 0.3333, 1.0, 0.5, 1.0, 0.5, 1.0, 0.3333, 1.0, -8.941e-08, 1.0, 0.1667, 1.0, 0.1667, 1.0, -8.941e-08, 1.0, 0.8333, 1.0, 1.0, 1.0, 1.0, 1.0, 0.8333, 1.0, 0.5, 1.0, 0.6667, 1.0, 0.6667, 1.0, 0.5, 1.0, 0.1667, 1.0, 0.3333, 1.0, 0.3333, 1.0, 0.1667, 1.0, 0.6667, 1.0, 0.8333, 1.0, 0.8333, 1.0, 0.6667, 1.0, 0.3333, 1.0, 0.5, 1.0, 0.5, 1.0, 0.3333, 1.0, -8.941e-08, 1.0, 0.1667, 1.0, 0.1667, 1.0, -8.941e-08, 1.0, 0.8333, 1.0, 1.0, 1.0, 1.0, 1.0, 0.8333, 1.0, 0.5, 1.0, 0.6667, 1.0, 0.6667, 1.0, 0.5, 1.0, 0.1667, 1.0, 0.3333, 1.0, 0.3333, 1.0, 0.1667, 1.0, 0.1667, 1.0, 0.3333, 1.0, 0.3333, 1.0, 0.1667, 1.0, 0.5, 1.0, 0.6667, 1.0, 0.6667, 1.0, 0.5, 1.0, 0.8333, 1.0, 1.0, 1.0, 1.0, 1.0, 0.8333, 1.0, -8.941e-08, 1.0, 0.1667, 1.0, 0.1667, 1.0, -8.941e-08, 1.0, 0.3333, 1.0, 0.5, 1.0, 0.5, 1.0, 0.3333, 1.0, 0.6667, 1.0, 0.8333, 1.0, 0.8333, 1.0, 0.6667, 1.0, 0.6667, 1.0, 0.8333, 1.0, 0.8333, 1.0, 0.6667, 1.0, 0.3333, 1.0, 0.5, 1.0, 0.5, 1.0, 0.3333, 1.0, -8.941e-08, 1.0, 0.1667, 1.0, 0.1667, 1.0, -8.941e-08, 1.0, 0.8333, 1.0, 1.0, 1.0, 1.0, 1.0, 0.8333, 1.0, 0.5, 1.0, 0.6667, 1.0, 0.6667, 1.0, 0.5, 1.0, 0.1667, 1.0, 0.3333, 1.0, 0.3333, 1.0, 0.1667, 1.0, 0.0, 0.0, 0.0, 0.0, 0.0, 0.0, 0.0, 0.0, 0.3333, 1.0, 0.5, 1.0, 0.5, 1.0, 0.3333, 1.0, 0.6667, 1.0, 0.8333, 1.0, 0.8333, 1.0, 0.6667, 1.0, 0.0, 0.0, 0.0, 0.0, 0.0, 0.0, 0.0, 0.0, 0.5, 1.0, 0.6667, 1.0, 0.6667, 1.0, 0.5, 1.0, 0.8333, 1.0, 1.0, 1.0, 1.0, 1.0, 0.8333, 1.0, 0.0, 0.0, 0.0, 0.0, 0.0, 0.0, 0.0, 0.0, 0.0, 0.0, 0.0, 0.0, 0.0, 0.0, 0.0, 0.0, 0.3333, 1.0, 0.5, 1.0, 0.5, 1.0, 0.3333, 1.0, 0.6667, 1.0, 0.8333, 1.0, 0.8333, 1.0, 0.6667, 1.0, 0.0, 0.0, 0.0, 0.0, 0.0, 0.0, 0.0, 0.0, -8.941e-08, 1.0, 0.1667, 1.0, 0.1667, 1.0, -8.941e-08, 1.0, 0.5, 1.0, 0.6667, 1.0, 0.6667, 1.0, 0.5, 1.0, 0.8333, 1.0, 1.0, 1.0, 1.0, 1.0, 0.8333, 1.0, 0.0, 0.0, 0.0, 0.0, 0.0, 0.0, 0.0, 0.0, 0.1667, 1.0, 0.0, 0.0, 0.0, 0.0, 0.0, 0.0, 0.0, 0.0, 0.0, 0.0, 0.0, 0.0, 0.8333, 1.0, 1.0, 1.0, 1.0, 1.0, 0.8333, 1.0, 0.5, 1.0, 0.6667, 1.0, 0.6667, 1.0, 0.5, 1.0, 0.0, 0.0, 0.0, 0.0, 0.0, 0.0, 0.0, 0.0, 0.6667, 1.0, 0.8333, 1.0, 0.8333, 1.0, 0.6667, 1.0, 0.3333, 1.0, 0.5, 1.0, 0.5, 1.0, 0.3333, 1.0, 0.0, 0.0, 0.0, 0.0, 0.0, 0.0, 0.0, 0.0, -8.941e-08, 1.0, 0.1667, 1.0, 0.1667, 1.0, -8.941e-08, 1.0, -8.941e-08, 1.0, 0.1667, 1.0, 0.1667, 1.0, -8.941e-08, 1.0, 0.3333, 1.0, 0.5, 1.0, 0.5, 1.0, 0.3333, 1.0, 0.6667, 1.0, 0.8333, 1.0, 0.8333, 1.0, 0.6667, 1.0, 0.5, 1.0, 0.6667, 1.0, 0.6667, 1.0, 0.5, 1.0, 0.8333, 1.0, 1.0, 1.0, 1.0, 1.0, 0.8333, 1.0, 0.0, 0.0, 0.0, 0.0, 0.0, 0.0, 0.0, 0.0, 0.0, 0.0, 0.0, 0.0, 0.0, 0.0, 0.0, 0.0, 0.0, 0.0, 0.0, 0.0, 0.0, 0.0, 0.3333, 1.0, 0.0, 0.0, 0.3333, 1.0, 0.3333, 1.0, 1.0, 0.9964, 1.0, 1.0, 0.8333, 1.0, 0.8333, 0.9964, 0.8333, 0.9964, 0.8333, 1.0, 0.6667, 1.0, 0.6667, 0.9964, 0.5494, 0.9964, 0.5493, 1.0, 0.5355, 1.0, 0.5356, 0.9964, 0.5497, 0.9507, 0.5495, 0.9763, 0.5357, 0.9763, 0.5359, 0.9507, 1.0, 0.9507, 1.0, 0.9763, 0.8333, 0.9763, 0.8333, 0.9507, 0.8649, 0.9507, 0.06341, 0.1902, 0.04477, 0.1343, 0.3333, 1.0, 0.3333, 1.0, 0.0, 0.0, 0.0, 0.0, 0.0, 0.0, 0.0, 0.0, 0.0, 0.0, 0.0, 0.0, 0.0, 0.0, 0.0, 0.0, 0.1023, 0.307, 0.07559, 0.2268, 0.3333, 1.0, 0.3333, 1.0, 0.07559, 0.2268, 0.06341, 0.1902, 0.3333, 1.0, 0.3333, 1.0, 0.0, 0.0, 0.0, 0.0, 0.0, 0.0, 0.0, 0.0, 0.3333, 1.0, 0.0, 0.0, 0.0, 0.0, 0.0, 0.0, 0.0, 0.0, 0.0, 0.0, 0.0, 0.0, 0.0, 0.0, 0.8333, 0.9507, 0.8333, 0.9763, 0.6667, 0.9763, 0.6667, 0.9507, 0.3333, 1.0, 0.1023, 0.307, 0.3333, 1.0, 0.8333, 0.9359, 0.8333, 0.9507, 0.6667, 0.9507, 0.7668, 0.9472, 0.8216, 0.9407, 0.8221, 0.9359, 1.0, 0.9359, 1.0, 0.9507, 0.8649, 0.9507, 0.9003, 0.9359, 0.939, 0.9359, 0.5498, 0.9359, 0.5497, 0.9507, 0.5359, 0.9507, 0.5361, 0.9359, 0.5503, 0.8711, 0.55, 0.9129, 0.5363, 0.9129, 0.5366, 0.8711, 1.0, 0.8711, 1.0, 0.9129, 0.9118, 0.9129, 0.8765, 0.8711, 0.9255, 0.8834, 0.9323, 0.8906, 0.9748, 0.8776, 0.8333, 0.8711, 0.8333, 0.9129, 0.7775, 0.9129, 0.6667, 0.9129, 0.6667, 0.8711, 0.8333, 0.8418, 0.8333, 0.8711, 0.6667, 0.8711, 0.6667, 0.8418, 1.0, 0.8418, 1.0, 0.8711, 0.8765, 0.8711, 0.919, 0.8418, 0.5506, 0.8418, 0.5503, 0.8711, 0.5366, 0.8711, 0.5369, 0.8418, 0.5509, 0.8003, 0.5506, 0.8418, 0.5369, 0.8418, 0.5372, 0.8003, 1.0, 0.8003, 1.0, 0.8148, 0.9575, 0.814, 0.919, 0.8418, 0.8333, 0.8418, 0.8333, 0.8003, 0.8333, 0.8003, 0.8333, 0.8418, 0.6667, 0.8418, 0.6667, 0.8003, 0.8333, 0.7739, 0.8333, 0.8003, 0.6667, 0.8003, 0.6667, 0.7739, 1.0, 0.7739, 1.0, 0.8003, 0.8333, 0.8003, 0.8333, 0.7739, 0.5511, 0.7739, 0.5509, 0.8003, 0.5372, 0.8003, 0.5375, 0.7739, 0.55, 0.9129, 0.5498, 0.9359, 0.5361, 0.9359, 0.5363, 0.9129, 1.0, 0.9129, 1.0, 0.9359, 0.9662, 0.9271, 0.9118, 0.9129, 0.8333, 0.9129, 0.8333, 0.9359, 0.8221, 0.9359, 0.8217, 0.9171, 0.7775, 0.9129, 0.7775, 0.9129, 0.7031, 0.9234, 0.7, 0.9359, 0.6667, 0.9359, 0.6667, 0.9129, 0.7, 0.9359, 0.6957, 0.9471, 0.7668, 0.9472, 0.6667, 0.9507, 0.6667, 0.9359, 0.8221, 0.9359, 0.8216, 0.9407, 0.8216, 0.9407, 0.8221, 0.9359, 0.7775, 0.9129, 0.8217, 0.9171, 0.8217, 0.9171, 0.7775, 0.9129, 0.7668, 0.9472, 0.6957, 0.9471, 0.6957, 0.9471, 0.7668, 0.9472, 0.7, 0.9359, 0.7031, 0.9234, 0.7031, 0.9234, 0.7, 0.9359, 0.8216, 0.9407, 0.7668, 0.9472, 0.7668, 0.9472, 0.8216, 0.9407, 0.8217, 0.9171, 0.8221, 0.9359, 0.8221, 0.9359, 0.8217, 0.9171, 0.6957, 0.9471, 0.7, 0.9359, 0.7, 0.9359, 0.6957, 0.9471, 0.7031, 0.9234, 0.7775, 0.9129, 0.7775, 0.9129, 0.7031, 0.9234, 0.7031, 0.9234, 0.7775, 0.9129, 0.7775, 0.9129, 0.7031, 0.9234, 0.6957, 0.9471, 0.7, 0.9359, 0.7, 0.9359, 0.6957, 0.9471, 0.8217, 0.9171, 0.8221, 0.9359, 0.8221, 0.9359, 0.8217, 0.9171, 0.8216, 0.9407, 0.7668, 0.9472, 0.7668, 0.9472, 0.8216, 0.9407, 0.7, 0.9359, 0.7031, 0.9234, 0.7031, 0.9234, 0.7, 0.9359, 0.7668, 0.9472, 0.6957, 0.9471, 0.6957, 0.9471, 0.7668, 0.9472, 0.7775, 0.9129, 0.8217, 0.9171, 0.8217, 0.9171, 0.7775, 0.9129, 0.8221, 0.9359, 0.8216, 0.9407, 0.8216, 0.9407, 0.8221, 0.9359, 0.7031, 0.9234, 0.7775, 0.9129, 0.7775, 0.9129, 0.7031, 0.9234, 0.6957, 0.9471, 0.7, 0.9359, 0.7, 0.9359, 0.6957, 0.9471, 0.8217, 0.9171, 0.8221, 0.9359, 0.8221, 0.9359, 0.8217, 0.9171, 0.8216, 0.9407, 0.7668, 0.9472, 0.7668, 0.9472, 0.8216, 0.9407, 0.7, 0.9359, 0.7031, 0.9234, 0.7031, 0.9234, 0.7, 0.9359, 0.7668, 0.9472, 0.6957, 0.9471, 0.6957, 0.9471, 0.7668, 0.9472, 0.7775, 0.9129, 0.8217, 0.9171, 0.8217, 0.9171, 0.7775, 0.9129, 0.8221, 0.9359, 0.8216, 0.9407, 0.8216, 0.9407, 0.8221, 0.9359, 0.7031, 0.9234, 0.7775, 0.9129, 0.7775, 0.9129, 0.7031, 0.9234, 0.6957, 0.9471, 0.7, 0.9359, 0.7, 0.9359, 0.6957, 0.9471, 0.8217, 0.9171, 0.8221, 0.9359, 0.8221, 0.9359, 0.8217, 0.9171, 0.8216, 0.9407, 0.7668, 0.9472, 0.7668, 0.9472, 0.8216, 0.9407, 0.7, 0.9359, 0.7031, 0.9234, 0.7031, 0.9234, 0.7, 0.9359, 0.7668, 0.9472, 0.6957, 0.9471, 0.6957, 0.9471, 0.7668, 0.9472, 0.7775, 0.9129, 0.8217, 0.9171, 0.8217, 0.9171, 0.7775, 0.9129, 0.8221, 0.9359, 0.8216, 0.9407, 0.8216, 0.9407, 0.8221, 0.9359, 0.7031, 0.9234, 0.7775, 0.9129, 0.7775, 0.9129, 0.7031, 0.9234, 0.6957, 0.9471, 0.7, 0.9359, 0.7, 0.9359, 0.6957, 0.9471, 0.8217, 0.9171, 0.8221, 0.9359, 0.8221, 0.9359, 0.8217, 0.9171, 0.8216, 0.9407, 0.7668, 0.9472, 0.7668, 0.9472, 0.8216, 0.9407, 0.7, 0.9359, 0.7031, 0.9234, 0.7031, 0.9234, 0.7, 0.9359, 0.7668, 0.9472, 0.6957, 0.9471, 0.6957, 0.9471, 0.7668, 0.9472, 0.7775, 0.9129, 0.8217, 0.9171, 0.8217, 0.9171, 0.7775, 0.9129, 0.8221, 0.9359, 0.8216, 0.9407, 0.8216, 0.9407, 0.8221, 0.9359, 0.7031, 0.9234, 0.7775, 0.9129, 0.7775, 0.9129, 0.7031, 0.9234, 0.6957, 0.9471, 0.7, 0.9359, 0.7, 0.9359, 0.6957, 0.9471, 0.8217, 0.9171, 0.8221, 0.9359, 0.8221, 0.9359, 0.8217, 0.9171, 0.8216, 0.9407, 0.7668, 0.9472, 0.7668, 0.9472, 0.8216, 0.9407, 0.7, 0.9359, 0.7031, 0.9234, 0.7031, 0.9234, 0.7, 0.9359, 0.7668, 0.9472, 0.6957, 0.9471, 0.6957, 0.9471, 0.7668, 0.9472, 0.7775, 0.9129, 0.8217, 0.9171, 0.8217, 0.9171, 0.7775, 0.9129, 0.8221, 0.9359, 0.8216, 0.9407, 0.8216, 0.9407, 0.8221, 0.9359, 0.7031, 0.9234, 0.7775, 0.9129, 0.7775, 0.9129, 0.7031, 0.9234, 0.6957, 0.9471, 0.7, 0.9359, 0.7, 0.9359, 0.6957, 0.9471, 0.8217, 0.9171, 0.8221, 0.9359, 0.8221, 0.9359, 0.8217, 0.9171, 0.8216, 0.9407, 0.7668, 0.9472, 0.7668, 0.9472, 0.8216, 0.9407, 0.7, 0.9359, 0.7031, 0.9234, 0.7031, 0.9234, 0.7, 0.9359, 0.7668, 0.9472, 0.6957, 0.9471, 0.6957, 0.9471, 0.7668, 0.9472, 0.7775, 0.9129, 0.8217, 0.9171, 0.8217, 0.9171, 0.7775, 0.9129, 0.8221, 0.9359, 0.8216, 0.9407, 0.8216, 0.9407, 0.8221, 0.9359, 0.552, 0.6491, 0.5511, 0.7739, 0.5375, 0.7739, 0.5385, 0.6491, 1.0, 0.6491, 1.0, 0.7739, 0.8333, 0.7739, 0.8333, 0.6491, 0.8333, 0.6491, 0.8333, 0.7739, 0.6667, 0.7739, 0.6667, 0.6491, 0.6667, 0.6491, 0.6667, 0.7739, 0.5511, 0.7739, 0.552, 0.6491, 0.6667, 0.9129, 0.6667, 0.9359, 0.5498, 0.9359, 0.55, 0.9129, 0.6667, 0.7739, 0.6667, 0.8003, 0.5509, 0.8003, 0.5511, 0.7739, 0.6667, 0.8003, 0.6667, 0.8418, 0.5506, 0.8418, 0.5509, 0.8003, 0.6667, 0.8418, 0.6667, 0.8711, 0.5503, 0.8711, 0.5506, 0.8418, 0.6667, 0.8711, 0.6667, 0.9129, 0.55, 0.9129, 0.5503, 0.8711, 0.6667, 0.9359, 0.6667, 0.9507, 0.5497, 0.9507, 0.5498, 0.9359, 0.6667, 0.9507, 0.6667, 0.9763, 0.5495, 0.9763, 0.5497, 0.9507, 0.6667, 0.9964, 0.6667, 1.0, 0.5493, 1.0, 0.5494, 0.9964, 0.6667, 0.9763, 0.6667, 0.9964, 0.5494, 0.9964, 0.5495, 0.9763, 0.5495, 0.9763, 0.5494, 0.9964, 0.5356, 0.9964, 0.5357, 0.9763, 0.8333, 0.9763, 0.8333, 0.9964, 0.6667, 0.9964, 0.6667, 0.9763, 1.0, 0.9763, 1.0, 0.9964, 0.8333, 0.9964, 0.8333, 0.9763, 0.6667, 0.6894, 0.8333, 0.6894, 0.8333, 0.6894, 0.6667, 0.6894, 0.919, 0.8418, 0.9575, 0.814, 1.0, 0.8148, 1.0, 0.8418, 0.919, 0.8418, 0.8765, 0.8711, 0.8333, 0.8711, 0.8333, 0.8418, 0.8765, 0.8711, 0.9118, 0.9129, 0.8333, 0.9129, 0.8333, 0.8711, 0.9118, 0.9129, 0.9662, 0.9271, 0.939, 0.9359, 0.9424, 0.9256, 0.9003, 0.9359, 0.8712, 0.9359, 0.8712, 0.9359, 0.8333, 0.9359, 0.8333, 0.9129, 0.9118, 0.9129, 0.9003, 0.9359, 0.9424, 0.9256, 0.939, 0.9359, 0.939, 0.9359, 0.9662, 0.9271, 1.0, 0.9359, 0.9003, 0.9359, 0.8649, 0.9507, 0.8712, 0.9359, 0.8712, 0.9359, 0.8649, 0.9507, 0.8333, 0.9507, 0.8333, 0.9359, 0.9748, 0.8776, 0.9323, 0.8906, 0.9255, 0.8834, 0.9561, 0.8758, 0.9561, 0.8758, 0.9255, 0.8834, 0.8765, 0.8711, 1.0, 0.8711, 0.9748, 0.8776, 0.8333, 0.7291, 0.6667, 0.7291, 0.6667, 0.7291, 0.8333, 0.7291, 0.1667, 0.7291, -8.941e-08, 0.7291, -8.941e-08, 0.7291, 0.1667, 0.7291, -8.941e-08, 0.6894, 0.1667, 0.6894, 0.1667, 0.6894, -8.941e-08, 0.6894, 0.5, 0.6894, 0.6667, 0.6894, 0.6667, 0.6894, 0.5, 0.6894, 0.6667, 0.7291, 0.5, 0.7291, 0.5, 0.7291, 0.6667, 0.7291, 0.1667, 0.6894, 0.1667, 0.7291, -8.941e-08, 0.7291, -8.941e-08, 0.6894, 0.3333, 0.6894, 0.3333, 0.7291, 0.1667, 0.7291, 0.1667, 0.6894, 0.5, 0.6894, 0.5, 0.7291, 0.3333, 0.7291, 0.3333, 0.6894, 0.6667, 0.6894, 0.6667, 0.7291, 0.5, 0.7291, 0.5, 0.6894, 0.8333, 0.6894, 0.8333, 0.7291, 0.6667, 0.7291, 0.6667, 0.6894, 1.0, 0.6894, 1.0, 0.7291, 0.8333, 0.7291, 0.8333, 0.6894, 0.1667, 0.6894, 0.3333, 0.6894, 0.3333, 0.6894, 0.1667, 0.6894, 0.3333, 0.7291, 0.1667, 0.7291, 0.1667, 0.7291, 0.3333, 0.7291, 1.0, 0.7291, 0.8333, 0.7291, 0.8333, 0.7291, 1.0, 0.7291, 0.8333, 0.6894, 1.0, 0.6894, 1.0, 0.6894, 0.8333, 0.6894, 0.5, 0.7291, 0.3333, 0.7291, 0.3333, 0.7291, 0.5, 0.7291, 0.3333, 0.6894, 0.5, 0.6894, 0.5, 0.6894, 0.3333, 0.6894, 0.6667, 0.5, 0.5, 0.5, 0.5, 0.5, 0.6667, 0.5, 0.75, 0.49, 0.9578, 0.37, 0.9578, 0.13, 0.75, 0.01, 0.5422, 0.13, 0.5422, 0.37, 0.1667, 0.5, -8.941e-08, 0.5, -8.941e-08, 0.5, 0.1667, 0.5, 0.5, 0.5, 0.3333, 0.5, 0.3333, 0.5, 0.5, 0.5, 0.8333, 0.5, 0.6667, 0.5, 0.6667, 0.5, 0.8333, 0.5, 0.3333, 0.5, 0.1667, 0.5, 0.1667, 0.5, 0.3333, 0.5, 1.0, 0.5, 0.8333, 0.5, 0.8333, 0.5, 1.0, 0.5, 1.0, 0.5, 0.8333, 0.5, 0.8333, 0.5, 1.0, 0.5, 0.3333, 0.5, 0.1667, 0.5, 0.1667, 0.5, 0.3333, 0.5, 0.8333, 0.5, 0.6667, 0.5, 0.6667, 0.5, 0.8333, 0.5, 0.5, 0.5, 0.3333, 0.5, 0.3333, 0.5, 0.5, 0.5, 0.1667, 0.5, -8.941e-08, 0.5, -8.941e-08, 0.5, 0.1667, 0.5, 0.6667, 0.5, 0.5, 0.5, 0.5, 0.5, 0.6667, 0.5, 0.0, 0.0, 0.0, 0.0, 0.0, 0.0, 0.0, 0.0, 0.1667, 1.0, -8.941e-08, 1.0, -8.941e-08, 1.0, 0.1667, 1.0, -8.941e-08, 1.0, 0.1667, 1.0, 0.1667, 1.0, -8.941e-08, 1.0, 0.6667, 1.0, 0.5, 1.0, 0.5, 1.0, 0.6667, 1.0, 0.3333, 1.0, 0.5, 1.0, 0.5, 1.0, 0.3333, 1.0, 1.0, 1.0, 0.8333, 1.0, 0.8333, 1.0, 1.0, 1.0, 0.5, 1.0, 0.6667, 1.0, 0.6667, 1.0, 0.5, 1.0, 0.0, 0.0, 0.0, 0.0, 0.0, 0.0, 0.0, 0.0, -8.941e-08, 1.0, 0.1667, 1.0, 0.1667, 1.0, -8.941e-08, 1.0, 0.0, 0.0, 0.0, 0.0, 0.0, 0.0, 0.0, 0.0, 0.6667, 1.0, 0.8333, 1.0, 0.8333, 1.0, 0.6667, 1.0, 0.3333, 1.0, 0.5, 1.0, 0.5, 1.0, 0.3333, 1.0, 0.0, 0.0, 0.0, 0.0, 0.0, 0.0, 0.0, 0.0, 0.0, 0.0, 0.0, 0.0, 0.0, 0.0, 0.0, 0.0, 0.8333, 1.0, 1.0, 1.0, 1.0, 1.0, 0.8333, 1.0, 0.5, 1.0, 0.6667, 1.0, 0.6667, 1.0, 0.5, 1.0, 0.0, 0.0, 0.0, 0.0, 0.0, 0.0, 0.0, 0.0, 0.0, 0.0, 0.0, 0.0, 0.0, 0.0, 0.0, 0.0, 0.8333, 1.0, 0.6667, 1.0, 0.6667, 1.0, 0.8333, 1.0, 0.0, 0.0, 0.0, 0.0, 0.0, 0.0, 0.0, 0.0, 0.5, 1.0, 0.3333, 1.0, 0.3333, 1.0, 0.5, 1.0, 0.8333, 1.0, 1.0, 1.0, 1.0, 1.0, 0.8333, 1.0, 0.0, 0.0, 0.0, 0.0, 0.0, 0.0, 0.0, 0.0, 0.6667, 1.0, 0.8333, 1.0, 0.8333, 1.0, 0.6667, 1.0, 0.0, 0.0, 0.0, 0.0, 0.0, 0.0, 0.0, 0.0, 0.0, 0.0, 0.0, 0.0, 0.0, 0.0, 0.0, 0.0, 0.0, 0.0, 0.0, 0.0, 0.0, 0.0, 0.0, 0.0, 0.0, 0.0, 0.0, 0.0, 0.0, 0.0, 0.0, 0.0])
me_cylinder.materials.append(mat_material_001)
me_cylinder.materials.append(mat_band)
me_cylinder.materials.append(mat_black)
me_cylinder.materials.append(mat_red)
me_cylinder.materials.append(mat_shoes)
me_cylinder.materials.append(mat_material)
me_cylinder.use_remesh_fix_poles = True
me_cylinder.use_remesh_preserve_attributes = False
me_cylinder.update()

# ---- objects
ob_light = bpy.data.objects.new('Light', light_light_001)
ob_camera = bpy.data.objects.new('Camera', cam_camera_001)
ob_empty = bpy.data.objects.new('Empty', None)
ob_cylinder = bpy.data.objects.new('Cylinder', me_cylinder)
ob_empty_001 = bpy.data.objects.new('Empty.001', None)
ob_light_001 = bpy.data.objects.new('Light.001', light_light_002)

# ---- transforms, parenting, visibility, modifiers, constraints
ob_light.location = (-1.867, -1.845, 2.296)
ob_light.rotation_euler = (0.6503, 0.05522, 1.866)
ob_light.lock_rotations_4d = False
ob_light.empty_display_type = 'ARROWS'
ob_light.color = (0.0, 0.0, 0.0, 0.0)
ob_light.lineart.crease_threshold = 0.0
ob_camera.location = (-0.316, 5.16, 2.49)
ob_camera.rotation_euler = (1.305, -3.707e-06, 3.203)
ob_camera.lock_rotations_4d = False
ob_camera.empty_display_type = 'ARROWS'
ob_camera.color = (0.0, 0.0, 0.0, 0.0)
ob_camera.display_type = 'WIRE'
ob_camera.lineart.crease_threshold = 0.0
ob_empty.location = (0.06366, 0.0, 1.298)
ob_empty.rotation_euler = (1.571, -0.0, 0.0)
ob_empty.scale = (1.777, 1.777, 1.777)
ob_empty.empty_display_type = 'IMAGE'
ob_empty.hide_render = True
ob_cylinder.location = (0.0, 0.0, 0.04907)
ob_cylinder.scale = (0.2746, 0.2746, 0.2428)
_m = ob_cylinder.modifiers.new('Mirror', 'MIRROR')
_m = ob_cylinder.modifiers.new('Solidify', 'SOLIDIFY')
ob_empty_001.location = (0.01148, 0.006328, 1.105)
ob_empty_001.rotation_euler = (1.571, -0.0, 0.0)
ob_empty_001.scale = (1.76, 1.76, 1.76)
ob_empty_001.empty_display_type = 'IMAGE'
ob_light_001.location = (2.058, 0.9965, 1.291)
ob_light_001.rotation_euler = (0.6503, 0.05522, 1.866)
ob_light_001.lock_rotations_4d = False
ob_light_001.empty_display_type = 'ARROWS'
ob_light_001.color = (0.0, 0.0, 0.0, 0.0)
ob_light_001.lineart.crease_threshold = 0.0

# ---- collection membership
col_collection_001.objects.link(ob_light)
col_collection_001.objects.link(ob_camera)
col_collection_001.objects.link(ob_empty)
col_collection_001.objects.link(ob_cylinder)
col_collection_001.objects.link(ob_empty_001)
col_collection_001.objects.link(ob_light_001)

# ---- scene / render settings (as saved in the file)
scene.camera = ob_camera
scene.frame_start = 1; scene.frame_end = 250; scene.frame_set(1)
scene.render.engine = 'CYCLES'
scene.cycles.sampling_pattern = 'TABULATED_SOBOL'
scene.cycles.use_light_tree = False
scene.view_settings.view_transform = 'Filmic'
bpy.context.view_layer.update()
